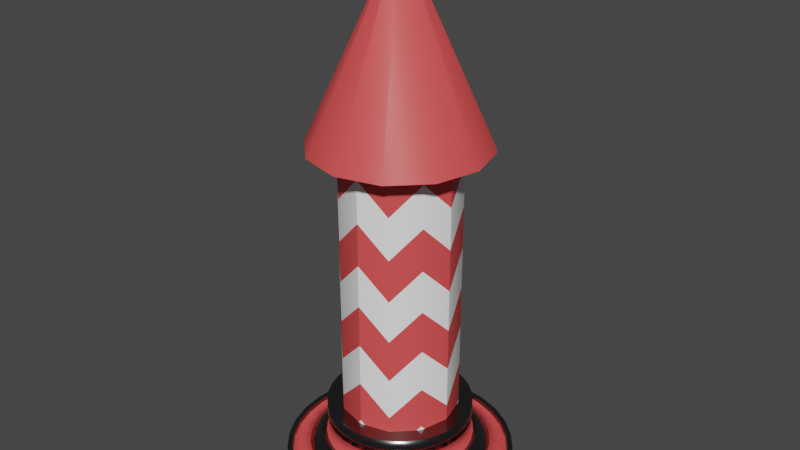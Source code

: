 # Source: Firework_Rocket.blend  (saved by Blender 3.6.11; exported with 4.5.12 LTS)
import bpy
from mathutils import Matrix  # noqa: F401  (used for matrix-valued properties, if any)

bpy.ops.wm.read_factory_settings(use_empty=True)
scene = bpy.context.scene
scene.name = 'Scene'

# ---- collections
col_collection = bpy.data.collections.new('Collection'); scene.collection.children.link(col_collection)

# ---- materials (node trees are filled in below, after node groups)
mat_base_color = bpy.data.materials.new('Base Color')
mat_base_color.use_transparent_shadow = False
mat_accent_color = bpy.data.materials.new('Accent Color')
mat_accent_color.use_transparent_shadow = False
mat_metal_base = bpy.data.materials.new('Metal Base')
mat_metal_base.use_transparent_shadow = False

# ---- node groups
ng_auto_smooth = bpy.data.node_groups.new('Auto Smooth', 'GeometryNodeTree')
_s = ng_auto_smooth.interface.new_socket(name='Geometry', in_out='OUTPUT', socket_type='NodeSocketGeometry')
_s = ng_auto_smooth.interface.new_socket(name='Geometry', in_out='INPUT', socket_type='NodeSocketGeometry')
_s = ng_auto_smooth.interface.new_socket(name='Angle', in_out='INPUT', socket_type='NodeSocketFloat')
_s.subtype = 'ANGLE'
_s.min_value = 0.0
_s.max_value = 3.142
ng_auto_smooth.is_modifier = True
_N = ng_auto_smooth.nodes; _L = ng_auto_smooth.links
n0 = _N.new('NodeGroupOutput'); n0.name = 'Group Output'; n0.location = (480, -100)
n1 = _N.new('NodeGroupInput'); n1.name = 'Group Input'; n1.location = (-420, -300)
n2 = _N.new('NodeGroupInput'); n2.name = 'Group Input.001'; n2.location = (-60, -100)
n3 = _N.new('GeometryNodeSetShadeSmooth'); n3.name = 'Set Shade Smooth'; n3.location = (120, -100)
n3.domain = 'EDGE'
n4 = _N.new('GeometryNodeSetShadeSmooth'); n4.name = 'Set Shade Smooth.001'; n4.location = (300, -100)
n5 = _N.new('GeometryNodeInputMeshEdgeAngle'); n5.name = 'Edge Angle'; n5.location = (-420, -220)
n6 = _N.new('GeometryNodeInputEdgeSmooth'); n6.name = 'Is Edge Smooth'; n6.location = (-60, -160)
n7 = _N.new('GeometryNodeInputShadeSmooth'); n7.name = 'Is Face Smooth'; n7.location = (-240, -340)
n8 = _N.new('FunctionNodeBooleanMath'); n8.name = 'Boolean Math'; n8.location = (-60, -220)
n9 = _N.new('FunctionNodeCompare'); n9.name = 'Compare'; n9.location = (-240, -180)
n9.operation = 'LESS_EQUAL'
_L.new(n5.outputs[0], n9.inputs[0])
_L.new(n4.outputs[0], n0.inputs[0])
_L.new(n1.outputs[1], n9.inputs[1])
_L.new(n9.outputs[0], n8.inputs[0])
_L.new(n7.outputs[0], n8.inputs[1])
_L.new(n2.outputs[0], n3.inputs[0])
_L.new(n6.outputs[0], n3.inputs[1])
_L.new(n3.outputs[0], n4.inputs[0])
_L.new(n8.outputs[0], n3.inputs[2])
n0.is_active_output = True

# ---- material node trees
mat_base_color.use_nodes = True; mat_base_color.node_tree.nodes.clear()
_N = mat_base_color.node_tree.nodes; _L = mat_base_color.node_tree.links
n0 = _N.new('ShaderNodeBsdfPrincipled'); n0.name = 'Principled BSDF'; n0.location = (10, 300)
n0.distribution = 'GGX'
n0.subsurface_method = 'RANDOM_WALK_SKIN'
n0.inputs[0].default_value = (1.0, 1.0, 1.0, 1.0)
n0.inputs[3].default_value = 1.45
n0.inputs[27].default_value = (0.0, 0.0, 0.0, 1.0)
n0.inputs[28].default_value = 1.0
n1 = _N.new('ShaderNodeOutputMaterial'); n1.name = 'Material Output'; n1.location = (300, 300)
_L.new(n0.outputs[0], n1.inputs[0])
n1.is_active_output = True
mat_accent_color.use_nodes = True; mat_accent_color.node_tree.nodes.clear()
_N = mat_accent_color.node_tree.nodes; _L = mat_accent_color.node_tree.links
n0 = _N.new('ShaderNodeBsdfPrincipled'); n0.name = 'Principled BSDF'; n0.location = (10, 300)
n0.distribution = 'GGX'
n0.subsurface_method = 'RANDOM_WALK_SKIN'
n0.inputs[0].default_value = (0.8, 0.0788, 0.0788, 1.0)
n0.inputs[3].default_value = 1.45
n0.inputs[27].default_value = (0.0, 0.0, 0.0, 1.0)
n0.inputs[28].default_value = 1.0
n1 = _N.new('ShaderNodeOutputMaterial'); n1.name = 'Material Output'; n1.location = (300, 300)
_L.new(n0.outputs[0], n1.inputs[0])
n1.is_active_output = True
mat_metal_base.use_nodes = True; mat_metal_base.node_tree.nodes.clear()
_N = mat_metal_base.node_tree.nodes; _L = mat_metal_base.node_tree.links
n0 = _N.new('ShaderNodeBsdfPrincipled'); n0.name = 'Principled BSDF'; n0.location = (10, 300)
n0.distribution = 'GGX'
n0.subsurface_method = 'RANDOM_WALK_SKIN'
n0.inputs[0].default_value = (0.1734, 0.1734, 0.1734, 1.0)
n0.inputs[1].default_value = 1.0
n0.inputs[2].default_value = 0.215
n0.inputs[3].default_value = 1.45
n0.inputs[27].default_value = (0.0, 0.0, 0.0, 1.0)
n0.inputs[28].default_value = 1.0
n1 = _N.new('ShaderNodeOutputMaterial'); n1.name = 'Material Output'; n1.location = (300, 300)
_L.new(n0.outputs[0], n1.inputs[0])
n1.is_active_output = True

# ---- world
world_world = bpy.data.worlds.new('World'); scene.world = world_world
world_world.use_nodes = True; world_world.node_tree.nodes.clear()
_N = world_world.node_tree.nodes; _L = world_world.node_tree.links
n0 = _N.new('ShaderNodeOutputWorld'); n0.name = 'World Output'; n0.location = (300, 300)
n1 = _N.new('ShaderNodeBackground'); n1.name = 'Background'; n1.location = (10, 300)
n1.inputs[0].default_value = (0.05088, 0.05088, 0.05088, 1.0)
_L.new(n1.outputs[0], n0.inputs[0])
n0.is_active_output = True
world_world.color = (0.05088, 0.05088, 0.05088)
world_world.use_sun_shadow = False
world_world.sun_shadow_jitter_overblur = 0.0

# ---- meshes
me_cylinder_002 = bpy.data.meshes.new('Cylinder.002')
me_cylinder_002.from_pydata([(0.0, 0.3859, -0.9062), (0.0, 0.3859, 1.324), (0.1929, 0.3342, -0.9062), (0.1929, 0.3342, 1.324), (0.3342, 0.1929, -0.9062), (0.3342, 0.1929, 1.324), (0.3859, -3.05e-09, -0.9062), (0.3859, -3.05e-09, 1.324), (0.3342, -0.1929, -0.9062), (0.3342, -0.1929, 1.324), (0.1929, -0.3342, -0.9062), (0.1929, -0.3342, 1.324), (0.0, -0.3859, -0.9062), (0.0, -0.3859, 1.324), (-0.1929, -0.3342, -0.9062), (-0.1929, -0.3342, 1.324), (-0.3342, -0.1929, -0.9062), (-0.3342, -0.1929, 1.324), (-0.3859, -3.05e-09, -0.9062), (-0.3859, -3.05e-09, 1.324), (-0.3342, 0.1929, -0.9062), (-0.3342, 0.1929, 1.324), (-0.1929, 0.3342, -0.9062), (-0.1929, 0.3342, 1.324), (0.0, 0.3859, -0.4274), (0.0, 0.3859, -0.1486), (0.0, 0.3859, 0.1303), (0.0, 0.3859, 0.4091), (0.0, 0.3859, 0.6879), (0.0, 0.3859, 0.9667), (0.0, 0.3859, 1.245), (0.1929, 0.3342, 1.045), (0.1929, 0.3342, 0.7667), (0.1929, 0.3342, 0.4879), (0.1929, 0.3342, 0.2091), (0.1929, 0.3342, -0.06975), (0.1929, 0.3342, -0.3486), (0.1929, 0.3342, -0.6274), (0.3342, 0.1929, 1.245), (0.3342, 0.1929, 0.9667), (0.3342, 0.1929, 0.6879), (0.3342, 0.1929, 0.4091), (0.3342, 0.1929, 0.1303), (0.3342, 0.1929, -0.1486), (0.3342, 0.1929, -0.4274), (0.3859, -3.05e-09, 1.045), (0.3859, -3.05e-09, 0.7667), (0.3859, -3.05e-09, 0.4879), (0.3859, -3.05e-09, 0.2091), (0.3859, -3.05e-09, -0.06975), (0.3859, -3.05e-09, -0.3486), (0.3859, -3.05e-09, -0.6274), (0.3342, -0.1929, 1.245), (0.3342, -0.1929, 0.9667), (0.3342, -0.1929, 0.6879), (0.3342, -0.1929, 0.4091), (0.3342, -0.1929, 0.1303), (0.3342, -0.1929, -0.1486), (0.3342, -0.1929, -0.4274), (0.1929, -0.3342, 1.045), (0.1929, -0.3342, 0.7667), (0.1929, -0.3342, 0.4879), (0.1929, -0.3342, 0.2091), (0.1929, -0.3342, -0.06975), (0.1929, -0.3342, -0.3486), (0.1929, -0.3342, -0.6274), (0.0, -0.3859, 1.245), (0.0, -0.3859, 0.9667), (0.0, -0.3859, 0.6879), (0.0, -0.3859, 0.4091), (0.0, -0.3859, 0.1303), (0.0, -0.3859, -0.1486), (0.0, -0.3859, -0.4274), (-0.1929, -0.3342, 1.045), (-0.1929, -0.3342, 0.7667), (-0.1929, -0.3342, 0.4879), (-0.1929, -0.3342, 0.2091), (-0.1929, -0.3342, -0.06975), (-0.1929, -0.3342, -0.3486), (-0.1929, -0.3342, -0.6274), (-0.3342, -0.1929, 1.245), (-0.3342, -0.1929, 0.9667), (-0.3342, -0.1929, 0.6879), (-0.3342, -0.1929, 0.4091), (-0.3342, -0.1929, 0.1303), (-0.3342, -0.1929, -0.1486), (-0.3342, -0.1929, -0.4274), (-0.3859, -3.05e-09, 1.045), (-0.3859, -3.05e-09, 0.7667), (-0.3859, -3.05e-09, 0.4879), (-0.3859, -3.05e-09, 0.2091), (-0.3859, -3.05e-09, -0.06975), (-0.3859, -3.05e-09, -0.3486), (-0.3859, -3.05e-09, -0.6274), (-0.3342, 0.1929, 1.245), (-0.3342, 0.1929, 0.9667), (-0.3342, 0.1929, 0.6879), (-0.3342, 0.1929, 0.4091), (-0.3342, 0.1929, 0.1303), (-0.3342, 0.1929, -0.1486), (-0.3342, 0.1929, -0.4274), (-0.1929, 0.3342, 1.045), (-0.1929, 0.3342, 0.7667), (-0.1929, 0.3342, 0.4879), (-0.1929, 0.3342, 0.2091), (-0.1929, 0.3342, -0.06975), (-0.1929, 0.3342, -0.3486), (-0.1929, 0.3342, -0.6274), (1.209e-09, 0.5738, 1.333), (0.2869, 0.4969, 1.333), (0.4969, 0.2869, 1.333), (0.5738, -3.494e-09, 1.333), (0.4969, -0.2869, 1.333), (0.2869, -0.4969, 1.333), (1.209e-09, -0.5738, 1.333), (-0.2869, -0.4969, 1.333), (-0.4969, -0.2869, 1.333), (-0.5738, -3.494e-09, 1.333), (-0.4969, 0.2869, 1.333), (-0.2869, 0.4969, 1.333), (2.732e-08, 0.0, 2.587), (2.98e-08, 0.0, 2.587), (2.98e-08, 0.0, 2.587), (0.0, 2.484e-09, 2.587), (2.98e-08, 0.0, 2.587), (2.98e-08, 0.0, 2.587), (2.732e-08, 0.0, 2.587), (2.98e-08, 0.0, 2.587), (2.98e-08, 0.0, 2.587), (0.0, 2.484e-09, 2.587), (2.98e-08, 0.0, 2.587), (2.98e-08, 0.0, 2.587)], [], [(30, 1, 3, 31), (31, 3, 5, 38), (38, 5, 7, 45), (45, 7, 9, 52), (52, 9, 11, 59), (59, 11, 13, 66), (66, 13, 15, 73), (73, 15, 17, 80), (80, 17, 19, 87), (87, 19, 21, 94), (9, 7, 111, 112), (94, 21, 23, 101), (101, 23, 1, 30), (0, 2, 4, 6, 8, 10, 12, 14, 16, 18, 20, 22), (22, 107, 24, 0), (107, 106, 25, 24), (106, 105, 26, 25), (105, 104, 27, 26), (104, 103, 28, 27), (103, 102, 29, 28), (102, 101, 30, 29), (20, 100, 107, 22), (100, 99, 106, 107), (99, 98, 105, 106), (98, 97, 104, 105), (97, 96, 103, 104), (96, 95, 102, 103), (95, 94, 101, 102), (18, 93, 100, 20), (93, 92, 99, 100), (92, 91, 98, 99), (91, 90, 97, 98), (90, 89, 96, 97), (89, 88, 95, 96), (88, 87, 94, 95), (16, 86, 93, 18), (86, 85, 92, 93), (85, 84, 91, 92), (84, 83, 90, 91), (83, 82, 89, 90), (82, 81, 88, 89), (81, 80, 87, 88), (14, 79, 86, 16), (79, 78, 85, 86), (78, 77, 84, 85), (77, 76, 83, 84), (76, 75, 82, 83), (75, 74, 81, 82), (74, 73, 80, 81), (12, 72, 79, 14), (72, 71, 78, 79), (71, 70, 77, 78), (70, 69, 76, 77), (69, 68, 75, 76), (68, 67, 74, 75), (67, 66, 73, 74), (10, 65, 72, 12), (65, 64, 71, 72), (64, 63, 70, 71), (63, 62, 69, 70), (62, 61, 68, 69), (61, 60, 67, 68), (60, 59, 66, 67), (8, 58, 65, 10), (58, 57, 64, 65), (57, 56, 63, 64), (56, 55, 62, 63), (55, 54, 61, 62), (54, 53, 60, 61), (53, 52, 59, 60), (6, 51, 58, 8), (51, 50, 57, 58), (50, 49, 56, 57), (49, 48, 55, 56), (48, 47, 54, 55), (47, 46, 53, 54), (46, 45, 52, 53), (4, 44, 51, 6), (44, 43, 50, 51), (43, 42, 49, 50), (42, 41, 48, 49), (41, 40, 47, 48), (40, 39, 46, 47), (39, 38, 45, 46), (2, 37, 44, 4), (37, 36, 43, 44), (36, 35, 42, 43), (35, 34, 41, 42), (34, 33, 40, 41), (33, 32, 39, 40), (32, 31, 38, 39), (0, 24, 37, 2), (24, 25, 36, 37), (25, 26, 35, 36), (26, 27, 34, 35), (27, 28, 33, 34), (28, 29, 32, 33), (29, 30, 31, 32), (108, 119, 131, 120), (1, 23, 119, 108), (3, 1, 108, 109), (7, 5, 110, 111), (23, 21, 118, 119), (5, 3, 109, 110), (21, 19, 117, 118), (19, 17, 116, 117), (17, 15, 115, 116), (15, 13, 114, 115), (13, 11, 113, 114), (11, 9, 112, 113), (121, 120, 131, 130, 129, 128, 127, 126, 125, 124, 123, 122), (110, 109, 121, 122), (117, 116, 128, 129), (114, 113, 125, 126), (111, 110, 122, 123), (118, 117, 129, 130), (115, 114, 126, 127), (112, 111, 123, 124), (119, 118, 130, 131), (109, 108, 120, 121), (116, 115, 127, 128), (113, 112, 124, 125)])
me_cylinder_002.polygons.foreach_set('use_smooth', [True] * 122)
me_cylinder_002.polygons.foreach_set('material_index', [1, 1, 1, 1, 1, 1, 1, 1, 1, 1, 1, 1, 1, 1, 0, 1, 0, 1, 0, 1, 0, 0, 1, 0, 1, 0, 1, 0, 0, 1, 0, 1, 0, 1, 0, 0, 1, 0, 1, 0, 1, 0, 0, 1, 0, 1, 0, 1, 0, 0, 1, 0, 1, 0, 1, 0, 0, 1, 0, 1, 0, 1, 0, 0, 1, 0, 1, 0, 1, 0, 0, 1, 0, 1, 0, 1, 0, 0, 1, 0, 1, 0, 1, 0, 0, 1, 0, 1, 0, 1, 0, 0, 1, 0, 1, 0, 1, 0, 1, 1, 1, 1, 1, 1, 1, 1, 1, 1, 1, 1, 1, 1, 1, 1, 1, 1, 1, 1, 1, 1, 1, 1])
_uv = me_cylinder_002.uv_layers.new(name='UVMap')
_uv.uv.foreach_set('vector', [1.0, 0.9375, 1.0, 1.0, 0.9167, 1.0, 0.9167, 0.9375, 0.9167, 0.9375, 0.9167, 1.0, 0.8333, 1.0, 0.8333, 0.9375, 0.8333, 0.9375, 0.8333, 1.0, 0.75, 1.0, 0.75, 0.9375, 0.75, 0.9375, 0.75, 1.0, 0.6667, 1.0, 0.6667, 0.9375, 0.6667, 0.9375, 0.6667, 1.0, 0.5833, 1.0, 0.5833, 0.9375, 0.5833, 0.9375, 0.5833, 1.0, 0.5, 1.0, 0.5, 0.9375, 0.5, 0.9375, 0.5, 1.0, 0.4167, 1.0, 0.4167, 0.9375, 0.4167, 0.9375, 0.4167, 1.0, 0.3333, 1.0, 0.3333, 0.9375, 0.3333, 0.9375, 0.3333, 1.0, 0.25, 1.0, 0.25, 0.9375, 0.25, 0.9375, 0.25, 1.0, 0.1667, 1.0, 0.1667, 0.9375, 0.6667, 1.0, 0.75, 1.0, 0.75, 1.0, 0.6667, 1.0, 0.1667, 0.9375, 0.1667, 1.0, 0.08333, 1.0, 0.08333, 0.9375, 0.08333, 0.9375, 0.08333, 1.0, 7.451e-08, 1.0, 7.451e-08, 0.9375, 0.75, 0.49, 0.87, 0.4578, 0.9578, 0.37, 0.99, 0.25, 0.9578, 0.13, 0.87, 0.04215, 0.75, 0.01, 0.63, 0.04215, 0.5422, 0.13, 0.51, 0.25, 0.5422, 0.37, 0.63, 0.4578, 0.08333, 0.5, 0.08333, 0.5625, 7.451e-08, 0.5625, 7.451e-08, 0.5, 0.08333, 0.5625, 0.08333, 0.625, 7.451e-08, 0.625, 7.451e-08, 0.5625, 0.08333, 0.625, 0.08333, 0.6875, 7.451e-08, 0.6875, 7.451e-08, 0.625, 0.08333, 0.6875, 0.08333, 0.75, 7.451e-08, 0.75, 7.451e-08, 0.6875, 0.08333, 0.75, 0.08333, 0.8125, 7.451e-08, 0.8125, 7.451e-08, 0.75, 0.08333, 0.8125, 0.08333, 0.875, 7.451e-08, 0.875, 7.451e-08, 0.8125, 0.08333, 0.875, 0.08333, 0.9375, 7.451e-08, 0.9375, 7.451e-08, 0.875, 0.1667, 0.5, 0.1667, 0.5625, 0.08333, 0.5625, 0.08333, 0.5, 0.1667, 0.5625, 0.1667, 0.625, 0.08333, 0.625, 0.08333, 0.5625, 0.1667, 0.625, 0.1667, 0.6875, 0.08333, 0.6875, 0.08333, 0.625, 0.1667, 0.6875, 0.1667, 0.75, 0.08333, 0.75, 0.08333, 0.6875, 0.1667, 0.75, 0.1667, 0.8125, 0.08333, 0.8125, 0.08333, 0.75, 0.1667, 0.8125, 0.1667, 0.875, 0.08333, 0.875, 0.08333, 0.8125, 0.1667, 0.875, 0.1667, 0.9375, 0.08333, 0.9375, 0.08333, 0.875, 0.25, 0.5, 0.25, 0.5625, 0.1667, 0.5625, 0.1667, 0.5, 0.25, 0.5625, 0.25, 0.625, 0.1667, 0.625, 0.1667, 0.5625, 0.25, 0.625, 0.25, 0.6875, 0.1667, 0.6875, 0.1667, 0.625, 0.25, 0.6875, 0.25, 0.75, 0.1667, 0.75, 0.1667, 0.6875, 0.25, 0.75, 0.25, 0.8125, 0.1667, 0.8125, 0.1667, 0.75, 0.25, 0.8125, 0.25, 0.875, 0.1667, 0.875, 0.1667, 0.8125, 0.25, 0.875, 0.25, 0.9375, 0.1667, 0.9375, 0.1667, 0.875, 0.3333, 0.5, 0.3333, 0.5625, 0.25, 0.5625, 0.25, 0.5, 0.3333, 0.5625, 0.3333, 0.625, 0.25, 0.625, 0.25, 0.5625, 0.3333, 0.625, 0.3333, 0.6875, 0.25, 0.6875, 0.25, 0.625, 0.3333, 0.6875, 0.3333, 0.75, 0.25, 0.75, 0.25, 0.6875, 0.3333, 0.75, 0.3333, 0.8125, 0.25, 0.8125, 0.25, 0.75, 0.3333, 0.8125, 0.3333, 0.875, 0.25, 0.875, 0.25, 0.8125, 0.3333, 0.875, 0.3333, 0.9375, 0.25, 0.9375, 0.25, 0.875, 0.4167, 0.5, 0.4167, 0.5625, 0.3333, 0.5625, 0.3333, 0.5, 0.4167, 0.5625, 0.4167, 0.625, 0.3333, 0.625, 0.3333, 0.5625, 0.4167, 0.625, 0.4167, 0.6875, 0.3333, 0.6875, 0.3333, 0.625, 0.4167, 0.6875, 0.4167, 0.75, 0.3333, 0.75, 0.3333, 0.6875, 0.4167, 0.75, 0.4167, 0.8125, 0.3333, 0.8125, 0.3333, 0.75, 0.4167, 0.8125, 0.4167, 0.875, 0.3333, 0.875, 0.3333, 0.8125, 0.4167, 0.875, 0.4167, 0.9375, 0.3333, 0.9375, 0.3333, 0.875, 0.5, 0.5, 0.5, 0.5625, 0.4167, 0.5625, 0.4167, 0.5, 0.5, 0.5625, 0.5, 0.625, 0.4167, 0.625, 0.4167, 0.5625, 0.5, 0.625, 0.5, 0.6875, 0.4167, 0.6875, 0.4167, 0.625, 0.5, 0.6875, 0.5, 0.75, 0.4167, 0.75, 0.4167, 0.6875, 0.5, 0.75, 0.5, 0.8125, 0.4167, 0.8125, 0.4167, 0.75, 0.5, 0.8125, 0.5, 0.875, 0.4167, 0.875, 0.4167, 0.8125, 0.5, 0.875, 0.5, 0.9375, 0.4167, 0.9375, 0.4167, 0.875, 0.5833, 0.5, 0.5833, 0.5625, 0.5, 0.5625, 0.5, 0.5, 0.5833, 0.5625, 0.5833, 0.625, 0.5, 0.625, 0.5, 0.5625, 0.5833, 0.625, 0.5833, 0.6875, 0.5, 0.6875, 0.5, 0.625, 0.5833, 0.6875, 0.5833, 0.75, 0.5, 0.75, 0.5, 0.6875, 0.5833, 0.75, 0.5833, 0.8125, 0.5, 0.8125, 0.5, 0.75, 0.5833, 0.8125, 0.5833, 0.875, 0.5, 0.875, 0.5, 0.8125, 0.5833, 0.875, 0.5833, 0.9375, 0.5, 0.9375, 0.5, 0.875, 0.6667, 0.5, 0.6667, 0.5625, 0.5833, 0.5625, 0.5833, 0.5, 0.6667, 0.5625, 0.6667, 0.625, 0.5833, 0.625, 0.5833, 0.5625, 0.6667, 0.625, 0.6667, 0.6875, 0.5833, 0.6875, 0.5833, 0.625, 0.6667, 0.6875, 0.6667, 0.75, 0.5833, 0.75, 0.5833, 0.6875, 0.6667, 0.75, 0.6667, 0.8125, 0.5833, 0.8125, 0.5833, 0.75, 0.6667, 0.8125, 0.6667, 0.875, 0.5833, 0.875, 0.5833, 0.8125, 0.6667, 0.875, 0.6667, 0.9375, 0.5833, 0.9375, 0.5833, 0.875, 0.75, 0.5, 0.75, 0.5625, 0.6667, 0.5625, 0.6667, 0.5, 0.75, 0.5625, 0.75, 0.625, 0.6667, 0.625, 0.6667, 0.5625, 0.75, 0.625, 0.75, 0.6875, 0.6667, 0.6875, 0.6667, 0.625, 0.75, 0.6875, 0.75, 0.75, 0.6667, 0.75, 0.6667, 0.6875, 0.75, 0.75, 0.75, 0.8125, 0.6667, 0.8125, 0.6667, 0.75, 0.75, 0.8125, 0.75, 0.875, 0.6667, 0.875, 0.6667, 0.8125, 0.75, 0.875, 0.75, 0.9375, 0.6667, 0.9375, 0.6667, 0.875, 0.8333, 0.5, 0.8333, 0.5625, 0.75, 0.5625, 0.75, 0.5, 0.8333, 0.5625, 0.8333, 0.625, 0.75, 0.625, 0.75, 0.5625, 0.8333, 0.625, 0.8333, 0.6875, 0.75, 0.6875, 0.75, 0.625, 0.8333, 0.6875, 0.8333, 0.75, 0.75, 0.75, 0.75, 0.6875, 0.8333, 0.75, 0.8333, 0.8125, 0.75, 0.8125, 0.75, 0.75, 0.8333, 0.8125, 0.8333, 0.875, 0.75, 0.875, 0.75, 0.8125, 0.8333, 0.875, 0.8333, 0.9375, 0.75, 0.9375, 0.75, 0.875, 0.9167, 0.5, 0.9167, 0.5625, 0.8333, 0.5625, 0.8333, 0.5, 0.9167, 0.5625, 0.9167, 0.625, 0.8333, 0.625, 0.8333, 0.5625, 0.9167, 0.625, 0.9167, 0.6875, 0.8333, 0.6875, 0.8333, 0.625, 0.9167, 0.6875, 0.9167, 0.75, 0.8333, 0.75, 0.8333, 0.6875, 0.9167, 0.75, 0.9167, 0.8125, 0.8333, 0.8125, 0.8333, 0.75, 0.9167, 0.8125, 0.9167, 0.875, 0.8333, 0.875, 0.8333, 0.8125, 0.9167, 0.875, 0.9167, 0.9375, 0.8333, 0.9375, 0.8333, 0.875, 1.0, 0.5, 1.0, 0.5625, 0.9167, 0.5625, 0.9167, 0.5, 1.0, 0.5625, 1.0, 0.625, 0.9167, 0.625, 0.9167, 0.5625, 1.0, 0.625, 1.0, 0.6875, 0.9167, 0.6875, 0.9167, 0.625, 1.0, 0.6875, 1.0, 0.75, 0.9167, 0.75, 0.9167, 0.6875, 1.0, 0.75, 1.0, 0.8125, 0.9167, 0.8125, 0.9167, 0.75, 1.0, 0.8125, 1.0, 0.875, 0.9167, 0.875, 0.9167, 0.8125, 1.0, 0.875, 1.0, 0.9375, 0.9167, 0.9375, 0.9167, 0.875, 7.451e-08, 1.0, 0.08333, 1.0, 0.08333, 1.0, 7.451e-08, 1.0, 7.451e-08, 1.0, 0.08333, 1.0, 0.08333, 1.0, 7.451e-08, 1.0, 0.9167, 1.0, 1.0, 1.0, 1.0, 1.0, 0.9167, 1.0, 0.75, 1.0, 0.8333, 1.0, 0.8333, 1.0, 0.75, 1.0, 0.08333, 1.0, 0.1667, 1.0, 0.1667, 1.0, 0.08333, 1.0, 0.8333, 1.0, 0.9167, 1.0, 0.9167, 1.0, 0.8333, 1.0, 0.1667, 1.0, 0.25, 1.0, 0.25, 1.0, 0.1667, 1.0, 0.25, 1.0, 0.3333, 1.0, 0.3333, 1.0, 0.25, 1.0, 0.3333, 1.0, 0.4167, 1.0, 0.4167, 1.0, 0.3333, 1.0, 0.4167, 1.0, 0.5, 1.0, 0.5, 1.0, 0.4167, 1.0, 0.5, 1.0, 0.5833, 1.0, 0.5833, 1.0, 0.5, 1.0, 0.5833, 1.0, 0.6667, 1.0, 0.6667, 1.0, 0.5833, 1.0, 0.37, 0.4578, 0.25, 0.49, 0.13, 0.4578, 0.04215, 0.37, 0.01, 0.25, 0.04215, 0.13, 0.13, 0.04215, 0.25, 0.01, 0.37, 0.04215, 0.4578, 0.13, 0.49, 0.25, 0.4578, 0.37, 0.8333, 1.0, 0.9167, 1.0, 0.9167, 1.0, 0.8333, 1.0, 0.25, 1.0, 0.3333, 1.0, 0.3333, 1.0, 0.25, 1.0, 0.5, 1.0, 0.5833, 1.0, 0.5833, 1.0, 0.5, 1.0, 0.75, 1.0, 0.8333, 1.0, 0.8333, 1.0, 0.75, 1.0, 0.1667, 1.0, 0.25, 1.0, 0.25, 1.0, 0.1667, 1.0, 0.4167, 1.0, 0.5, 1.0, 0.5, 1.0, 0.4167, 1.0, 0.6667, 1.0, 0.75, 1.0, 0.75, 1.0, 0.6667, 1.0, 0.08333, 1.0, 0.1667, 1.0, 0.1667, 1.0, 0.08333, 1.0, 0.9167, 1.0, 1.0, 1.0, 1.0, 1.0, 0.9167, 1.0, 0.3333, 1.0, 0.4167, 1.0, 0.4167, 1.0, 0.3333, 1.0, 0.5833, 1.0, 0.6667, 1.0, 0.6667, 1.0, 0.5833, 1.0])
me_cylinder_002.materials.append(mat_base_color)
me_cylinder_002.materials.append(mat_accent_color)
me_cylinder_002.update()
me_cylinder_003 = bpy.data.meshes.new('Cylinder.003')
me_cylinder_003.from_pydata([(6.332e-09, 0.477, -0.9699), (0.09306, 0.4678, -0.9699), (0.1825, 0.4407, -0.9699), (0.265, 0.3966, -0.9699), (0.3373, 0.3373, -0.9699), (0.3966, 0.265, -0.9699), (0.4407, 0.1825, -0.9699), (0.4678, 0.09306, -0.9699), (0.477, 9.741e-10, -0.9699), (0.4678, -0.09306, -0.9699), (0.4407, -0.1825, -0.9699), (0.3966, -0.265, -0.9699), (0.3373, -0.3373, -0.9699), (0.265, -0.3966, -0.9699), (0.1825, -0.4407, -0.9699), (0.09306, -0.4678, -0.9699), (6.332e-09, -0.477, -0.9699), (-0.09306, -0.4678, -0.9699), (-0.1825, -0.4407, -0.9699), (-0.265, -0.3966, -0.9699), (-0.3373, -0.3373, -0.9699), (-0.3966, -0.265, -0.9699), (-0.4407, -0.1825, -0.9699), (-0.4678, -0.09306, -0.9699), (-0.477, 9.741e-10, -0.9699), (-0.4678, 0.09306, -0.9699), (-0.4407, 0.1825, -0.9699), (-0.3966, 0.265, -0.9699), (-0.3373, 0.3373, -0.9699), (-0.265, 0.3966, -0.9699), (-0.1825, 0.4407, -0.9699), (-0.09306, 0.4678, -0.9699), (0.09306, 0.4678, -0.4554), (-3.09e-09, 0.477, -0.4554), (0.1825, 0.4407, -0.4554), (0.265, 0.3966, -0.4554), (0.3373, 0.3373, -0.4554), (0.3966, 0.265, -0.4554), (0.4407, 0.1825, -0.4554), (0.4678, 0.09306, -0.4554), (0.477, 9.741e-10, -0.4554), (0.4678, -0.09306, -0.4554), (0.4407, -0.1825, -0.4554), (0.3966, -0.265, -0.4554), (0.3373, -0.3373, -0.4554), (0.265, -0.3966, -0.4554), (0.1825, -0.4407, -0.4554), (0.09306, -0.4678, -0.4554), (-3.09e-09, -0.477, -0.4554), (-0.09306, -0.4678, -0.4554), (-0.1825, -0.4407, -0.4554), (-0.265, -0.3966, -0.4554), (-0.3373, -0.3373, -0.4554), (-0.3966, -0.265, -0.4554), (-0.4407, -0.1825, -0.4554), (-0.4678, -0.09306, -0.4554), (-0.477, 9.741e-10, -0.4554), (-0.4678, 0.09306, -0.4554), (-0.4407, 0.1825, -0.4554), (-0.3966, 0.265, -0.4554), (-0.3373, 0.3373, -0.4554), (-0.265, 0.3966, -0.4554), (-0.1825, 0.4407, -0.4554), (-0.09306, 0.4678, -0.4554), (6.332e-09, 0.7541, -0.9699), (0.1471, 0.7396, -0.9699), (0.1471, 0.7396, -0.8147), (6.332e-09, 0.7541, -0.8147), (0.2886, 0.6967, -0.9699), (0.2886, 0.6967, -0.8147), (0.419, 0.627, -0.9699), (0.419, 0.627, -0.8147), (0.5332, 0.5332, -0.9699), (0.5332, 0.5332, -0.8147), (0.627, 0.419, -0.9699), (0.627, 0.419, -0.8147), (0.6967, 0.2886, -0.9699), (0.6967, 0.2886, -0.8147), (0.7396, 0.1471, -0.9699), (0.7396, 0.1471, -0.8147), (0.7541, 9.741e-10, -0.9699), (0.7541, 9.741e-10, -0.8147), (0.7396, -0.1471, -0.9699), (0.7396, -0.1471, -0.8147), (0.6967, -0.2886, -0.9699), (0.6967, -0.2886, -0.8147), (0.627, -0.419, -0.9699), (0.627, -0.419, -0.8147), (0.5332, -0.5332, -0.9699), (0.5332, -0.5332, -0.8147), (0.419, -0.627, -0.9699), (0.419, -0.627, -0.8147), (0.2886, -0.6967, -0.9699), (0.2886, -0.6967, -0.8147), (0.1471, -0.7396, -0.9699), (0.1471, -0.7396, -0.8147), (6.332e-09, -0.7541, -0.9699), (6.332e-09, -0.7541, -0.8147), (-0.1471, -0.7396, -0.9699), (-0.1471, -0.7396, -0.8147), (-0.2886, -0.6967, -0.9699), (-0.2886, -0.6967, -0.8147), (-0.419, -0.627, -0.9699), (-0.419, -0.627, -0.8147), (-0.5332, -0.5332, -0.9699), (-0.5332, -0.5332, -0.8147), (-0.627, -0.419, -0.9699), (-0.627, -0.419, -0.8147), (-0.6967, -0.2886, -0.9699), (-0.6967, -0.2886, -0.8147), (-0.7396, -0.1471, -0.9699), (-0.7396, -0.1471, -0.8147), (-0.7541, 9.741e-10, -0.9699), (-0.7541, 9.741e-10, -0.8147), (-0.7396, 0.1471, -0.9699), (-0.7396, 0.1471, -0.8147), (-0.6967, 0.2886, -0.9699), (-0.6967, 0.2886, -0.8147), (-0.627, 0.419, -0.9699), (-0.627, 0.419, -0.8147), (-0.5332, 0.5332, -0.9699), (-0.5332, 0.5332, -0.8147), (-0.419, 0.627, -0.9699), (-0.419, 0.627, -0.8147), (-0.2886, 0.6967, -0.9699), (-0.2886, 0.6967, -0.8147), (-0.1471, 0.7396, -0.9699), (-0.1471, 0.7396, -0.8147), (6.332e-09, 0.7203, -0.8147), (-1.656e-11, 0.477, -0.5726), (5.588e-09, 0.5986, -0.7822), (3.26e-09, 0.5096, -0.6936), (0.09306, 0.4678, -0.5726), (0.1405, 0.7064, -0.8147), (0.09942, 0.4998, -0.6936), (0.1168, 0.5871, -0.7822), (0.1825, 0.4407, -0.5726), (0.2756, 0.6654, -0.8147), (0.195, 0.4708, -0.6936), (0.2291, 0.5531, -0.7822), (0.265, 0.3966, -0.5726), (0.4002, 0.5989, -0.8147), (0.2831, 0.4237, -0.6936), (0.3326, 0.4977, -0.7822), (0.3373, 0.3373, -0.5726), (0.5093, 0.5093, -0.8147), (0.3603, 0.3603, -0.6936), (0.4233, 0.4233, -0.7822), (0.3966, 0.265, -0.5726), (0.5989, 0.4002, -0.8147), (0.4237, 0.2831, -0.6936), (0.4977, 0.3326, -0.7822), (0.4407, 0.1825, -0.5726), (0.6654, 0.2756, -0.8147), (0.4708, 0.195, -0.6936), (0.5531, 0.2291, -0.7822), (0.4678, 0.09306, -0.5726), (0.7064, 0.1405, -0.8147), (0.4998, 0.09942, -0.6936), (0.5871, 0.1168, -0.7822), (0.477, 9.741e-10, -0.5726), (0.7203, 9.741e-10, -0.8147), (0.5096, 9.313e-10, -0.6936), (0.5986, 9.313e-10, -0.7822), (0.4678, -0.09306, -0.5726), (0.7064, -0.1405, -0.8147), (0.4998, -0.09942, -0.6936), (0.5871, -0.1168, -0.7822), (0.4407, -0.1825, -0.5726), (0.6654, -0.2756, -0.8147), (0.4708, -0.195, -0.6936), (0.5531, -0.2291, -0.7822), (0.3966, -0.265, -0.5726), (0.5989, -0.4002, -0.8147), (0.4237, -0.2831, -0.6936), (0.4977, -0.3326, -0.7822), (0.3373, -0.3373, -0.5726), (0.5093, -0.5093, -0.8147), (0.3603, -0.3603, -0.6936), (0.4233, -0.4233, -0.7822), (0.265, -0.3966, -0.5726), (0.4002, -0.5989, -0.8147), (0.2831, -0.4237, -0.6936), (0.3326, -0.4977, -0.7822), (0.1825, -0.4407, -0.5726), (0.2756, -0.6654, -0.8147), (0.195, -0.4708, -0.6936), (0.2291, -0.5531, -0.7822), (0.09306, -0.4678, -0.5726), (0.1405, -0.7064, -0.8147), (0.09942, -0.4998, -0.6936), (0.1168, -0.5871, -0.7822), (-1.656e-11, -0.477, -0.5726), (6.332e-09, -0.7203, -0.8147), (3.26e-09, -0.5096, -0.6936), (5.588e-09, -0.5986, -0.7822), (-0.09306, -0.4678, -0.5726), (-0.1405, -0.7064, -0.8147), (-0.09942, -0.4998, -0.6936), (-0.1168, -0.5871, -0.7822), (-0.1825, -0.4407, -0.5726), (-0.2756, -0.6654, -0.8147), (-0.195, -0.4708, -0.6936), (-0.2291, -0.5531, -0.7822), (-0.265, -0.3966, -0.5726), (-0.4002, -0.5989, -0.8147), (-0.2831, -0.4237, -0.6936), (-0.3326, -0.4977, -0.7822), (-0.3373, -0.3373, -0.5726), (-0.5093, -0.5093, -0.8147), (-0.3603, -0.3603, -0.6936), (-0.4233, -0.4233, -0.7822), (-0.3966, -0.265, -0.5726), (-0.5989, -0.4002, -0.8147), (-0.4237, -0.2831, -0.6936), (-0.4977, -0.3326, -0.7822), (-0.4407, -0.1825, -0.5726), (-0.6654, -0.2756, -0.8147), (-0.4708, -0.195, -0.6936), (-0.5531, -0.2291, -0.7822), (-0.4678, -0.09306, -0.5726), (-0.7064, -0.1405, -0.8147), (-0.4998, -0.09942, -0.6936), (-0.5871, -0.1168, -0.7822), (-0.477, 9.741e-10, -0.5726), (-0.7203, 9.741e-10, -0.8147), (-0.5096, 9.313e-10, -0.6936), (-0.5986, 9.313e-10, -0.7822), (-0.4678, 0.09306, -0.5726), (-0.7064, 0.1405, -0.8147), (-0.4998, 0.09942, -0.6936), (-0.5871, 0.1168, -0.7822), (-0.4407, 0.1825, -0.5726), (-0.6654, 0.2756, -0.8147), (-0.4708, 0.195, -0.6936), (-0.5531, 0.2291, -0.7822), (-0.3966, 0.265, -0.5726), (-0.5989, 0.4002, -0.8147), (-0.4237, 0.2831, -0.6936), (-0.4977, 0.3326, -0.7822), (-0.3373, 0.3373, -0.5726), (-0.5093, 0.5093, -0.8147), (-0.3603, 0.3603, -0.6936), (-0.4233, 0.4233, -0.7822), (-0.265, 0.3966, -0.5726), (-0.4002, 0.5989, -0.8147), (-0.2831, 0.4237, -0.6936), (-0.3326, 0.4977, -0.7822), (-0.1825, 0.4407, -0.5726), (-0.2756, 0.6654, -0.8147), (-0.195, 0.4708, -0.6936), (-0.2291, 0.5531, -0.7822), (-0.09306, 0.4678, -0.5726), (-0.1405, 0.7064, -0.8147), (-0.09942, 0.4998, -0.6936), (-0.1168, 0.5871, -0.7822), (0.1156, 0.5812, -0.8049), (0.1393, 0.7005, -0.8374), (5.591e-09, 0.7142, -0.8374), (4.774e-09, 0.5926, -0.8049), (4.965e-09, 0.4869, -0.6997), (0.09499, 0.4776, -0.6997), (0.08864, 0.4456, -0.5787), (1.745e-09, 0.4543, -0.5787), (0.2268, 0.5475, -0.8049), (0.2733, 0.6598, -0.8374), (0.1863, 0.4499, -0.6997), (0.1739, 0.4198, -0.5787), (0.3292, 0.4927, -0.8049), (0.3968, 0.5938, -0.8374), (0.2705, 0.4049, -0.6997), (0.2524, 0.3778, -0.5787), (0.419, 0.419, -0.8049), (0.505, 0.505, -0.8374), (0.3443, 0.3443, -0.6997), (0.3213, 0.3213, -0.5787), (0.4927, 0.3292, -0.8049), (0.5938, 0.3968, -0.8374), (0.4049, 0.2705, -0.6997), (0.3778, 0.2524, -0.5787), (0.5475, 0.2268, -0.8049), (0.6598, 0.2733, -0.8374), (0.4499, 0.1863, -0.6997), (0.4198, 0.1739, -0.5787), (0.5812, 0.1156, -0.8049), (0.7005, 0.1393, -0.8374), (0.4776, 0.09499, -0.6997), (0.4456, 0.08864, -0.5787), (0.5926, 9.313e-10, -0.8049), (0.7142, 9.741e-10, -0.8374), (0.4869, 9.313e-10, -0.6997), (0.4543, 9.741e-10, -0.5787), (0.5812, -0.1156, -0.8049), (0.7005, -0.1393, -0.8374), (0.4776, -0.09499, -0.6997), (0.4456, -0.08864, -0.5787), (0.5475, -0.2268, -0.8049), (0.6598, -0.2733, -0.8374), (0.4499, -0.1863, -0.6997), (0.4198, -0.1739, -0.5787), (0.4927, -0.3292, -0.8049), (0.5938, -0.3968, -0.8374), (0.4049, -0.2705, -0.6997), (0.3778, -0.2524, -0.5787), (0.419, -0.419, -0.8049), (0.505, -0.505, -0.8374), (0.3443, -0.3443, -0.6997), (0.3213, -0.3213, -0.5787), (0.3292, -0.4927, -0.8049), (0.3968, -0.5938, -0.8374), (0.2705, -0.4049, -0.6997), (0.2524, -0.3778, -0.5787), (0.2268, -0.5475, -0.8049), (0.2733, -0.6598, -0.8374), (0.1863, -0.4499, -0.6997), (0.1739, -0.4198, -0.5787), (0.1156, -0.5812, -0.8049), (0.1393, -0.7005, -0.8374), (0.09499, -0.4776, -0.6997), (0.08864, -0.4456, -0.5787), (5.535e-09, -0.5926, -0.8049), (6.273e-09, -0.7142, -0.8374), (3.26e-09, -0.4869, -0.6997), (-1.656e-11, -0.4543, -0.5787), (-0.1156, -0.5812, -0.8049), (-0.1393, -0.7005, -0.8374), (-0.09499, -0.4776, -0.6997), (-0.08864, -0.4456, -0.5787), (-0.2268, -0.5475, -0.8049), (-0.2733, -0.6598, -0.8374), (-0.1863, -0.4499, -0.6997), (-0.1739, -0.4198, -0.5787), (-0.3292, -0.4927, -0.8049), (-0.3968, -0.5938, -0.8374), (-0.2705, -0.4049, -0.6997), (-0.2524, -0.3778, -0.5787), (-0.419, -0.419, -0.8049), (-0.505, -0.505, -0.8374), (-0.3443, -0.3443, -0.6997), (-0.3213, -0.3213, -0.5787), (-0.4927, -0.3292, -0.8049), (-0.5938, -0.3968, -0.8374), (-0.4049, -0.2705, -0.6997), (-0.3778, -0.2524, -0.5787), (-0.5475, -0.2268, -0.8049), (-0.6598, -0.2733, -0.8374), (-0.4499, -0.1863, -0.6997), (-0.4198, -0.1739, -0.5787), (-0.5812, -0.1156, -0.8049), (-0.7005, -0.1393, -0.8374), (-0.4776, -0.09499, -0.6997), (-0.4456, -0.08864, -0.5787), (-0.5926, 9.313e-10, -0.8049), (-0.7142, 9.741e-10, -0.8374), (-0.4869, 9.313e-10, -0.6997), (-0.4543, 9.741e-10, -0.5787), (-0.5812, 0.1156, -0.8049), (-0.7005, 0.1393, -0.8374), (-0.4776, 0.09499, -0.6997), (-0.4456, 0.08864, -0.5787), (-0.5475, 0.2268, -0.8049), (-0.6598, 0.2733, -0.8374), (-0.4499, 0.1863, -0.6997), (-0.4198, 0.1739, -0.5787), (-0.4927, 0.3292, -0.8049), (-0.5938, 0.3968, -0.8374), (-0.4049, 0.2705, -0.6997), (-0.3778, 0.2524, -0.5787), (-0.419, 0.419, -0.8049), (-0.505, 0.505, -0.8374), (-0.3443, 0.3443, -0.6997), (-0.3213, 0.3213, -0.5787), (-0.3292, 0.4927, -0.8049), (-0.3968, 0.5938, -0.8374), (-0.2705, 0.4049, -0.6997), (-0.2524, 0.3778, -0.5787), (-0.2268, 0.5475, -0.8049), (-0.2733, 0.6598, -0.8374), (-0.1863, 0.4499, -0.6997), (-0.1739, 0.4198, -0.5787), (-0.1156, 0.5812, -0.8049), (-0.1393, 0.7005, -0.8374), (-0.09499, 0.4776, -0.6997), (-0.08864, 0.4456, -0.5787)], [], [(144, 140, 35, 36), (13, 12, 88, 90), (248, 244, 61, 62), (4, 3, 70, 72), (212, 208, 52, 53), (30, 29, 122, 124), (176, 172, 43, 44), (21, 20, 104, 106), (141, 145, 73, 71), (12, 11, 86, 88), (244, 240, 60, 61), (3, 2, 68, 70), (208, 204, 51, 52), (29, 28, 120, 122), (173, 177, 89, 87), (20, 19, 102, 104), (140, 136, 34, 35), (11, 10, 84, 86), (240, 236, 59, 60), (2, 1, 65, 68), (205, 209, 105, 103), (28, 27, 118, 120), (172, 168, 42, 43), (19, 18, 100, 102), (10, 9, 82, 84), (236, 232, 58, 59), (253, 128, 67, 127), (204, 200, 50, 51), (27, 26, 116, 118), (1, 0, 64, 65), (233, 237, 119, 117), (168, 164, 41, 42), (18, 17, 98, 100), (0, 1, 2, 3, 4, 5, 6, 7, 8, 9, 10, 11, 12, 13, 14, 15, 16, 17, 18, 19, 20, 21, 22, 23, 24, 25, 26, 27, 28, 29, 30, 31), (32, 33, 63, 62, 61, 60, 59, 58, 57, 56, 55, 54, 53, 52, 51, 50, 49, 48, 47, 46, 45, 44, 43, 42, 41, 40, 39, 38, 37, 36, 35, 34), (145, 149, 75, 73), (181, 185, 93, 91), (217, 221, 111, 109), (161, 165, 83, 81), (197, 201, 101, 99), (237, 241, 121, 119), (149, 153, 77, 75), (185, 189, 95, 93), (221, 225, 113, 111), (128, 133, 66, 67), (136, 132, 32, 34), (165, 169, 85, 83), (201, 205, 103, 101), (241, 245, 123, 121), (153, 157, 79, 77), (189, 193, 97, 95), (225, 229, 115, 113), (133, 137, 69, 66), (169, 173, 87, 85), (209, 213, 107, 105), (245, 249, 125, 123), (157, 161, 81, 79), (193, 197, 99, 97), (229, 233, 117, 115), (137, 141, 71, 69), (177, 181, 91, 89), (213, 217, 109, 107), (249, 253, 127, 125), (164, 160, 40, 41), (200, 196, 49, 50), (64, 67, 66, 65), (65, 66, 69, 68), (68, 69, 71, 70), (70, 71, 73, 72), (72, 73, 75, 74), (74, 75, 77, 76), (76, 77, 79, 78), (78, 79, 81, 80), (80, 81, 83, 82), (82, 83, 85, 84), (84, 85, 87, 86), (86, 87, 89, 88), (88, 89, 91, 90), (90, 91, 93, 92), (92, 93, 95, 94), (94, 95, 97, 96), (96, 97, 99, 98), (98, 99, 101, 100), (100, 101, 103, 102), (102, 103, 105, 104), (104, 105, 107, 106), (106, 107, 109, 108), (108, 109, 111, 110), (110, 111, 113, 112), (112, 113, 115, 114), (114, 115, 117, 116), (116, 117, 119, 118), (118, 119, 121, 120), (120, 121, 123, 122), (122, 123, 125, 124), (124, 125, 127, 126), (126, 127, 67, 64), (22, 21, 106, 108), (180, 176, 44, 45), (31, 30, 124, 126), (216, 212, 53, 54), (5, 4, 72, 74), (252, 248, 62, 63), (14, 13, 90, 92), (148, 144, 36, 37), (23, 22, 108, 110), (184, 180, 45, 46), (0, 31, 126, 64), (220, 216, 54, 55), (6, 5, 74, 76), (129, 252, 63, 33), (15, 14, 92, 94), (152, 148, 37, 38), (24, 23, 110, 112), (188, 184, 46, 47), (224, 220, 55, 56), (7, 6, 76, 78), (16, 15, 94, 96), (156, 152, 38, 39), (25, 24, 112, 114), (192, 188, 47, 48), (228, 224, 56, 57), (8, 7, 78, 80), (17, 16, 96, 98), (160, 156, 39, 40), (26, 25, 114, 116), (196, 192, 48, 49), (232, 228, 57, 58), (9, 8, 80, 82), (169, 165, 293, 297), (135, 130, 131, 134), (255, 130, 259, 380), (128, 253, 381, 258), (139, 135, 134, 138), (195, 199, 324, 320), (138, 134, 261, 266), (143, 139, 138, 142), (226, 222, 350, 354), (160, 164, 295, 291), (147, 143, 142, 146), (248, 252, 383, 379), (197, 193, 321, 325), (151, 147, 146, 150), (135, 139, 264, 256), (223, 227, 352, 348), (155, 151, 150, 154), (166, 162, 290, 294), (254, 250, 378, 382), (159, 155, 154, 158), (188, 192, 323, 319), (137, 133, 257, 265), (163, 159, 158, 162), (225, 221, 349, 353), (163, 167, 292, 288), (167, 163, 162, 166), (251, 255, 380, 376), (194, 190, 318, 322), (171, 167, 166, 170), (129, 132, 262, 263), (216, 220, 351, 347), (175, 171, 170, 174), (165, 161, 289, 293), (253, 249, 377, 381), (179, 175, 174, 178), (191, 195, 320, 316), (222, 218, 346, 350), (183, 179, 178, 182), (156, 160, 291, 287), (244, 248, 379, 375), (187, 183, 182, 186), (193, 189, 317, 321), (134, 131, 260, 261), (191, 187, 186, 190), (219, 223, 348, 344), (162, 158, 286, 290), (195, 191, 190, 194), (250, 246, 374, 378), (184, 188, 319, 315), (199, 195, 194, 198), (221, 217, 345, 349), (130, 135, 256, 259), (203, 199, 198, 202), (159, 163, 288, 284), (247, 251, 376, 372), (207, 203, 202, 206), (190, 186, 314, 318), (212, 216, 347, 343), (211, 207, 206, 210), (161, 157, 285, 289), (249, 245, 373, 377), (215, 211, 210, 214), (133, 128, 258, 257), (187, 191, 316, 312), (219, 215, 214, 218), (218, 214, 342, 346), (152, 156, 287, 283), (223, 219, 218, 222), (240, 244, 375, 371), (189, 185, 313, 317), (227, 223, 222, 226), (215, 219, 344, 340), (158, 154, 282, 286), (231, 227, 226, 230), (246, 242, 370, 374), (180, 184, 315, 311), (235, 231, 230, 234), (217, 213, 341, 345), (155, 159, 284, 280), (239, 235, 234, 238), (243, 247, 372, 368), (186, 182, 310, 314), (243, 239, 238, 242), (208, 212, 343, 339), (157, 153, 281, 285), (247, 243, 242, 246), (245, 241, 369, 373), (183, 187, 312, 308), (251, 247, 246, 250), (214, 210, 338, 342), (148, 152, 283, 279), (255, 251, 250, 254), (236, 240, 371, 367), (185, 181, 309, 313), (130, 255, 254, 131), (211, 215, 340, 336), (132, 129, 33, 32), (257, 258, 259, 256), (261, 260, 263, 262), (265, 257, 256, 264), (266, 261, 262, 267), (269, 265, 264, 268), (270, 266, 267, 271), (273, 269, 268, 272), (274, 270, 271, 275), (277, 273, 272, 276), (278, 274, 275, 279), (281, 277, 276, 280), (282, 278, 279, 283), (285, 281, 280, 284), (286, 282, 283, 287), (289, 285, 284, 288), (290, 286, 287, 291), (293, 289, 288, 292), (294, 290, 291, 295), (297, 293, 292, 296), (298, 294, 295, 299), (301, 297, 296, 300), (302, 298, 299, 303), (305, 301, 300, 304), (306, 302, 303, 307), (309, 305, 304, 308), (310, 306, 307, 311), (313, 309, 308, 312), (314, 310, 311, 315), (317, 313, 312, 316), (318, 314, 315, 319), (321, 317, 316, 320), (322, 318, 319, 323), (325, 321, 320, 324), (326, 322, 323, 327), (329, 325, 324, 328), (330, 326, 327, 331), (333, 329, 328, 332), (334, 330, 331, 335), (337, 333, 332, 336), (338, 334, 335, 339), (341, 337, 336, 340), (342, 338, 339, 343), (345, 341, 340, 344), (346, 342, 343, 347), (349, 345, 344, 348), (350, 346, 347, 351), (353, 349, 348, 352), (354, 350, 351, 355), (357, 353, 352, 356), (358, 354, 355, 359), (361, 357, 356, 360), (362, 358, 359, 363), (365, 361, 360, 364), (366, 362, 363, 367), (369, 365, 364, 368), (370, 366, 367, 371), (373, 369, 368, 372), (374, 370, 371, 375), (377, 373, 372, 376), (378, 374, 375, 379), (381, 377, 376, 380), (382, 378, 379, 383), (258, 381, 380, 259), (260, 382, 383, 263), (220, 224, 355, 351), (132, 136, 267, 262), (198, 194, 322, 326), (131, 254, 382, 260), (167, 171, 296, 292), (252, 129, 263, 383), (229, 225, 353, 357), (141, 137, 265, 269), (192, 196, 327, 323), (170, 166, 294, 298), (227, 231, 356, 352), (139, 143, 268, 264), (201, 197, 325, 329), (164, 168, 299, 295), (230, 226, 354, 358), (142, 138, 266, 270), (199, 203, 328, 324), (173, 169, 297, 301), (224, 228, 359, 355), (136, 140, 271, 267), (202, 198, 326, 330), (171, 175, 300, 296), (233, 229, 357, 361), (145, 141, 269, 273), (196, 200, 331, 327), (174, 170, 298, 302), (231, 235, 360, 356), (143, 147, 272, 268), (205, 201, 329, 333), (168, 172, 303, 299), (234, 230, 358, 362), (146, 142, 270, 274), (203, 207, 332, 328), (177, 173, 301, 305), (228, 232, 363, 359), (140, 144, 275, 271), (206, 202, 330, 334), (175, 179, 304, 300), (237, 233, 361, 365), (149, 145, 273, 277), (200, 204, 335, 331), (178, 174, 302, 306), (235, 239, 364, 360), (147, 151, 276, 272), (209, 205, 333, 337), (172, 176, 307, 303), (238, 234, 362, 366), (150, 146, 274, 278), (207, 211, 336, 332), (181, 177, 305, 309), (232, 236, 367, 363), (144, 148, 279, 275), (210, 206, 334, 338), (179, 183, 308, 304), (241, 237, 365, 369), (153, 149, 277, 281), (204, 208, 339, 335), (182, 178, 306, 310), (239, 243, 368, 364), (151, 155, 280, 276), (213, 209, 337, 341), (176, 180, 311, 307), (242, 238, 366, 370), (154, 150, 278, 282)])
me_cylinder_003.polygons.foreach_set('use_smooth', [1, 0, 1, 0, 1, 0, 1, 0, 0, 0, 1, 0, 1, 0, 0, 0, 1, 0, 1, 0, 0, 0, 1, 0, 0, 1, 0, 1, 0, 0, 0, 1, 0, 0, 0, 0, 0, 0, 0, 0, 0, 0, 0, 0, 0, 1, 0, 0, 0, 0, 0, 0, 0, 0, 0, 0, 0, 0, 0, 0, 0, 0, 0, 1, 1, 1, 1, 1, 1, 1, 1, 1, 1, 1, 1, 1, 1, 1, 1, 1, 1, 1, 1, 1, 1, 1, 1, 1, 1, 1, 1, 1, 1, 1, 1, 1, 1, 0, 1, 0, 1, 0, 1, 0, 1, 0, 1, 0, 1, 0, 1, 0, 1, 0, 1, 1, 0, 0, 1, 0, 1, 1, 0, 0, 1, 0, 1, 1, 0, 0, 1, 0, 0, 1, 0, 0, 1, 0, 0, 1, 0, 0, 1, 0, 0, 1, 0, 0, 1, 0, 0, 1, 0, 0, 1, 0, 0, 1, 0, 0, 1, 0, 0, 1, 0, 0, 1, 0, 0, 1, 0, 0, 1, 0, 0, 1, 0, 0, 1, 0, 0, 1, 0, 0, 1, 0, 0, 1, 0, 0, 1, 0, 0, 1, 0, 0, 1, 0, 0, 1, 0, 0, 1, 0, 0, 1, 0, 0, 1, 0, 0, 1, 0, 0, 1, 0, 0, 1, 0, 0, 1, 0, 0, 1, 0, 1, 1, 1, 1, 1, 1, 1, 1, 1, 1, 1, 1, 1, 1, 1, 1, 1, 1, 1, 1, 1, 1, 1, 1, 1, 1, 1, 1, 1, 1, 1, 1, 1, 1, 1, 1, 1, 1, 1, 1, 1, 1, 1, 1, 1, 1, 1, 1, 1, 1, 1, 1, 1, 1, 1, 1, 1, 1, 1, 1, 1, 1, 1, 1, 1, 0, 0, 0, 0, 0, 0, 0, 0, 0, 0, 0, 0, 0, 0, 0, 0, 0, 0, 0, 0, 0, 0, 0, 0, 0, 0, 0, 0, 0, 0, 0, 0, 0, 0, 0, 0, 0, 0, 0, 0, 0, 0, 0, 0, 0, 0, 0, 0, 0, 0, 0, 0, 0, 0, 0, 0, 0, 0, 0, 0, 0, 0, 0, 0])
me_cylinder_003.polygons.foreach_set('material_index', [0, 0, 0, 0, 0, 0, 0, 0, 0, 0, 0, 0, 0, 0, 0, 0, 0, 0, 0, 0, 0, 0, 0, 0, 0, 0, 0, 0, 0, 0, 0, 0, 0, 0, 0, 0, 0, 0, 0, 0, 0, 0, 0, 0, 0, 0, 0, 0, 0, 0, 0, 0, 0, 0, 0, 0, 0, 0, 0, 0, 0, 0, 0, 0, 0, 0, 0, 0, 0, 0, 0, 0, 0, 0, 0, 0, 0, 0, 0, 0, 0, 0, 0, 0, 0, 0, 0, 0, 0, 0, 0, 0, 0, 0, 0, 0, 0, 0, 0, 0, 0, 0, 0, 0, 0, 0, 0, 0, 0, 0, 0, 0, 0, 0, 0, 0, 0, 0, 0, 0, 0, 0, 0, 0, 0, 0, 0, 0, 0, 0, 0, 0, 0, 0, 0, 0, 0, 0, 0, 0, 0, 0, 0, 0, 0, 0, 0, 0, 0, 0, 0, 0, 0, 0, 0, 0, 0, 0, 0, 0, 0, 0, 0, 0, 0, 0, 0, 0, 0, 0, 0, 0, 0, 0, 0, 0, 0, 0, 0, 0, 0, 0, 0, 0, 0, 0, 0, 0, 0, 0, 0, 0, 0, 0, 0, 0, 0, 0, 0, 0, 0, 0, 0, 0, 0, 0, 0, 0, 0, 0, 0, 0, 0, 0, 0, 0, 0, 0, 0, 0, 0, 0, 0, 0, 0, 0, 1, 1, 1, 1, 1, 1, 1, 1, 1, 1, 1, 1, 1, 1, 1, 1, 1, 1, 1, 1, 1, 1, 1, 1, 1, 1, 1, 1, 1, 1, 1, 1, 1, 1, 1, 1, 1, 1, 1, 1, 1, 1, 1, 1, 1, 1, 1, 1, 1, 1, 1, 1, 1, 1, 1, 1, 1, 1, 1, 1, 1, 1, 1, 1, 0, 0, 0, 0, 0, 0, 0, 0, 0, 0, 0, 0, 0, 0, 0, 0, 0, 0, 0, 0, 0, 0, 0, 0, 0, 0, 0, 0, 0, 0, 0, 0, 0, 0, 0, 0, 0, 0, 0, 0, 0, 0, 0, 0, 0, 0, 0, 0, 0, 0, 0, 0, 0, 0, 0, 0, 0, 0, 0, 0, 0, 0, 0, 0])
_uv = me_cylinder_003.uv_layers.new(name='UVMap')
_uv.uv.foreach_set('vector', [0.875, 1.0, 0.9062, 1.0, 0.9062, 1.0, 0.875, 1.0, 0.8833, 0.05045, 0.9197, 0.08029, 0.9197, 0.08029, 0.8833, 0.05045, 0.0625, 1.0, 0.09375, 1.0, 0.09375, 1.0, 0.0625, 1.0, 0.9197, 0.4197, 0.8833, 0.4496, 0.8833, 0.4496, 0.9197, 0.4197, 0.3438, 1.0, 0.375, 1.0, 0.375, 1.0, 0.3438, 1.0, 0.6582, 0.4717, 0.6167, 0.4496, 0.6167, 0.4496, 0.6582, 0.4717, 0.625, 1.0, 0.6562, 1.0, 0.6562, 1.0, 0.625, 1.0, 0.5504, 0.1167, 0.5803, 0.08029, 0.5803, 0.08029, 0.5504, 0.1167, 0.9062, 1.0, 0.875, 1.0, 0.875, 1.0, 0.9062, 1.0, 0.9197, 0.08029, 0.9496, 0.1167, 0.9496, 0.1167, 0.9197, 0.08029, 0.09375, 1.0, 0.125, 1.0, 0.125, 1.0, 0.09375, 1.0, 0.8833, 0.4496, 0.8418, 0.4717, 0.8418, 0.4717, 0.8833, 0.4496, 0.375, 1.0, 0.4062, 1.0, 0.4062, 1.0, 0.375, 1.0, 0.6167, 0.4496, 0.5803, 0.4197, 0.5803, 0.4197, 0.6167, 0.4496, 0.6562, 1.0, 0.625, 1.0, 0.625, 1.0, 0.6562, 1.0, 0.5803, 0.08029, 0.6167, 0.05045, 0.6167, 0.05045, 0.5803, 0.08029, 0.9062, 1.0, 0.9375, 1.0, 0.9375, 1.0, 0.9062, 1.0, 0.9496, 0.1167, 0.9717, 0.1582, 0.9717, 0.1582, 0.9496, 0.1167, 0.125, 1.0, 0.1562, 1.0, 0.1562, 1.0, 0.125, 1.0, 0.8418, 0.4717, 0.7968, 0.4854, 0.7968, 0.4854, 0.8418, 0.4717, 0.4063, 1.0, 0.375, 1.0, 0.375, 1.0, 0.4062, 1.0, 0.5803, 0.4197, 0.5504, 0.3833, 0.5504, 0.3833, 0.5803, 0.4197, 0.6562, 1.0, 0.6875, 1.0, 0.6875, 1.0, 0.6562, 1.0, 0.6167, 0.05045, 0.6582, 0.02827, 0.6582, 0.02827, 0.6167, 0.05045, 0.9717, 0.1582, 0.9854, 0.2032, 0.9854, 0.2032, 0.9717, 0.1582, 0.1562, 1.0, 0.1875, 1.0, 0.1875, 1.0, 0.1562, 1.0, 0.03125, 1.0, 0.0, 1.0, 0.0, 1.0, 0.03125, 1.0, 0.4062, 1.0, 0.4375, 1.0, 0.4375, 1.0, 0.4062, 1.0, 0.5504, 0.3833, 0.5283, 0.3418, 0.5283, 0.3418, 0.5504, 0.3833, 0.7968, 0.4854, 0.75, 0.49, 0.75, 0.49, 0.7968, 0.4854, 0.1875, 1.0, 0.1562, 1.0, 0.1562, 1.0, 0.1875, 1.0, 0.6875, 1.0, 0.7188, 1.0, 0.7188, 1.0, 0.6875, 1.0, 0.6582, 0.02827, 0.7032, 0.01461, 0.7032, 0.01461, 0.6582, 0.02827, 0.75, 0.49, 0.7968, 0.4854, 0.8418, 0.4717, 0.8833, 0.4496, 0.9197, 0.4197, 0.9496, 0.3833, 0.9717, 0.3418, 0.9854, 0.2968, 0.99, 0.25, 0.9854, 0.2032, 0.9717, 0.1582, 0.9496, 0.1167, 0.9197, 0.08029, 0.8833, 0.05045, 0.8418, 0.02827, 0.7968, 0.01461, 0.75, 0.01, 0.7032, 0.01461, 0.6582, 0.02827, 0.6167, 0.05045, 0.5803, 0.08029, 0.5504, 0.1167, 0.5283, 0.1582, 0.5146, 0.2032, 0.51, 0.25, 0.5146, 0.2968, 0.5283, 0.3418, 0.5504, 0.3833, 0.5803, 0.4197, 0.6167, 0.4496, 0.6582, 0.4717, 0.7032, 0.4854, 0.2968, 0.4854, 0.25, 0.49, 0.2032, 0.4854, 0.1582, 0.4717, 0.1167, 0.4496, 0.08029, 0.4197, 0.05045, 0.3833, 0.02827, 0.3418, 0.01461, 0.2968, 0.01, 0.25, 0.01461, 0.2032, 0.02827, 0.1582, 0.05045, 0.1167, 0.08029, 0.08029, 0.1167, 0.05045, 0.1582, 0.02827, 0.2032, 0.01461, 0.25, 0.01, 0.2968, 0.01461, 0.3418, 0.02827, 0.3833, 0.05045, 0.4197, 0.08029, 0.4496, 0.1167, 0.4717, 0.1582, 0.4854, 0.2032, 0.49, 0.25, 0.4854, 0.2968, 0.4717, 0.3418, 0.4496, 0.3833, 0.4197, 0.4197, 0.3833, 0.4496, 0.3418, 0.4717, 0.875, 1.0, 0.8438, 1.0, 0.8438, 1.0, 0.875, 1.0, 0.5938, 1.0, 0.5625, 1.0, 0.5625, 1.0, 0.5938, 1.0, 0.3125, 1.0, 0.2812, 1.0, 0.2812, 1.0, 0.3125, 1.0, 0.75, 1.0, 0.7188, 1.0, 0.7188, 1.0, 0.75, 1.0, 0.4688, 1.0, 0.4375, 1.0, 0.4375, 1.0, 0.4688, 1.0, 0.1563, 1.0, 0.125, 1.0, 0.125, 1.0, 0.1562, 1.0, 0.8438, 1.0, 0.8125, 1.0, 0.8125, 1.0, 0.8438, 1.0, 0.5625, 1.0, 0.5312, 1.0, 0.5312, 1.0, 0.5625, 1.0, 0.2812, 1.0, 0.25, 1.0, 0.25, 1.0, 0.2812, 1.0, 1.0, 1.0, 0.9688, 1.0, 0.9688, 1.0, 1.0, 1.0, 0.9375, 1.0, 0.9688, 1.0, 0.9688, 1.0, 0.9375, 1.0, 0.7188, 1.0, 0.6875, 1.0, 0.6875, 1.0, 0.7188, 1.0, 0.4375, 1.0, 0.4062, 1.0, 0.4062, 1.0, 0.4375, 1.0, 0.125, 1.0, 0.09375, 1.0, 0.09375, 1.0, 0.125, 1.0, 0.8125, 1.0, 0.7812, 1.0, 0.7812, 1.0, 0.8125, 1.0, 0.5312, 1.0, 0.5, 1.0, 0.5, 1.0, 0.5312, 1.0, 0.25, 1.0, 0.2188, 1.0, 0.2188, 1.0, 0.25, 1.0, 0.9688, 1.0, 0.9375, 1.0, 0.9375, 1.0, 0.9688, 1.0, 0.6875, 1.0, 0.6562, 1.0, 0.6562, 1.0, 0.6875, 1.0, 0.375, 1.0, 0.3438, 1.0, 0.3438, 1.0, 0.375, 1.0, 0.09375, 1.0, 0.0625, 1.0, 0.0625, 1.0, 0.09375, 1.0, 0.7812, 1.0, 0.75, 1.0, 0.75, 1.0, 0.7812, 1.0, 0.5, 1.0, 0.4688, 1.0, 0.4688, 1.0, 0.5, 1.0, 0.2188, 1.0, 0.1875, 1.0, 0.1875, 1.0, 0.2188, 1.0, 0.9375, 1.0, 0.9062, 1.0, 0.9062, 1.0, 0.9375, 1.0, 0.625, 1.0, 0.5938, 1.0, 0.5938, 1.0, 0.625, 1.0, 0.3438, 1.0, 0.3125, 1.0, 0.3125, 1.0, 0.3438, 1.0, 0.0625, 1.0, 0.03125, 1.0, 0.03125, 1.0, 0.0625, 1.0, 0.7188, 1.0, 0.75, 1.0, 0.75, 1.0, 0.7188, 1.0, 0.4375, 1.0, 0.4688, 1.0, 0.4688, 1.0, 0.4375, 1.0, 1.0, 0.5, 1.0, 1.0, 0.9688, 1.0, 0.9688, 0.5, 0.9688, 0.5, 0.9688, 1.0, 0.9375, 1.0, 0.9375, 0.5, 0.9375, 0.5, 0.9375, 1.0, 0.9062, 1.0, 0.9062, 0.5, 0.9062, 0.5, 0.9062, 1.0, 0.875, 1.0, 0.875, 0.5, 0.875, 0.5, 0.875, 1.0, 0.8438, 1.0, 0.8438, 0.5, 0.8438, 0.5, 0.8438, 1.0, 0.8125, 1.0, 0.8125, 0.5, 0.8125, 0.5, 0.8125, 1.0, 0.7812, 1.0, 0.7812, 0.5, 0.7812, 0.5, 0.7812, 1.0, 0.75, 1.0, 0.75, 0.5, 0.75, 0.5, 0.75, 1.0, 0.7188, 1.0, 0.7188, 0.5, 0.7188, 0.5, 0.7188, 1.0, 0.6875, 1.0, 0.6875, 0.5, 0.6875, 0.5, 0.6875, 1.0, 0.6562, 1.0, 0.6562, 0.5, 0.6562, 0.5, 0.6562, 1.0, 0.625, 1.0, 0.625, 0.5, 0.625, 0.5, 0.625, 1.0, 0.5938, 1.0, 0.5938, 0.5, 0.5938, 0.5, 0.5938, 1.0, 0.5625, 1.0, 0.5625, 0.5, 0.5625, 0.5, 0.5625, 1.0, 0.5312, 1.0, 0.5312, 0.5, 0.5312, 0.5, 0.5312, 1.0, 0.5, 1.0, 0.5, 0.5, 0.5, 0.5, 0.5, 1.0, 0.4688, 1.0, 0.4688, 0.5, 0.4688, 0.5, 0.4688, 1.0, 0.4375, 1.0, 0.4375, 0.5, 0.4375, 0.5, 0.4375, 1.0, 0.4062, 1.0, 0.4062, 0.5, 0.4062, 0.5, 0.4062, 1.0, 0.375, 1.0, 0.375, 0.5, 0.375, 0.5, 0.375, 1.0, 0.3438, 1.0, 0.3438, 0.5, 0.3438, 0.5, 0.3438, 1.0, 0.3125, 1.0, 0.3125, 0.5, 0.3125, 0.5, 0.3125, 1.0, 0.2812, 1.0, 0.2812, 0.5, 0.2812, 0.5, 0.2812, 1.0, 0.25, 1.0, 0.25, 0.5, 0.25, 0.5, 0.25, 1.0, 0.2188, 1.0, 0.2188, 0.5, 0.2188, 0.5, 0.2188, 1.0, 0.1875, 1.0, 0.1875, 0.5, 0.1875, 0.5, 0.1875, 1.0, 0.1562, 1.0, 0.1562, 0.5, 0.1562, 0.5, 0.1562, 1.0, 0.125, 1.0, 0.125, 0.5, 0.125, 0.5, 0.125, 1.0, 0.09375, 1.0, 0.09375, 0.5, 0.09375, 0.5, 0.09375, 1.0, 0.0625, 1.0, 0.0625, 0.5, 0.0625, 0.5, 0.0625, 1.0, 0.03125, 1.0, 0.03125, 0.5, 0.03125, 0.5, 0.03125, 1.0, 0.0, 1.0, 0.0, 0.5, 0.5283, 0.1582, 0.5504, 0.1167, 0.5504, 0.1167, 0.5283, 0.1582, 0.5938, 1.0, 0.625, 1.0, 0.625, 1.0, 0.5938, 1.0, 0.7032, 0.4854, 0.6582, 0.4717, 0.6582, 0.4717, 0.7032, 0.4854, 0.3125, 1.0, 0.3438, 1.0, 0.3438, 1.0, 0.3125, 1.0, 0.9496, 0.3833, 0.9197, 0.4197, 0.9197, 0.4197, 0.9496, 0.3833, 0.03125, 1.0, 0.0625, 1.0, 0.0625, 1.0, 0.03125, 1.0, 0.8418, 0.02827, 0.8833, 0.05045, 0.8833, 0.05045, 0.8418, 0.02827, 0.8438, 1.0, 0.875, 1.0, 0.875, 1.0, 0.8438, 1.0, 0.5146, 0.2032, 0.5283, 0.1582, 0.5283, 0.1582, 0.5146, 0.2032, 0.5625, 1.0, 0.5938, 1.0, 0.5938, 1.0, 0.5625, 1.0, 0.75, 0.49, 0.7032, 0.4854, 0.7032, 0.4854, 0.75, 0.49, 0.2812, 1.0, 0.3125, 1.0, 0.3125, 1.0, 0.2812, 1.0, 0.9717, 0.3418, 0.9496, 0.3833, 0.9496, 0.3833, 0.9717, 0.3418, 0.0, 1.0, 0.03125, 1.0, 0.03125, 1.0, 0.0, 1.0, 0.7968, 0.01461, 0.8418, 0.02827, 0.8418, 0.02827, 0.7968, 0.01461, 0.8125, 1.0, 0.8438, 1.0, 0.8438, 1.0, 0.8125, 1.0, 0.51, 0.25, 0.5146, 0.2032, 0.5146, 0.2032, 0.51, 0.25, 0.5312, 1.0, 0.5625, 1.0, 0.5625, 1.0, 0.5312, 1.0, 0.25, 1.0, 0.2812, 1.0, 0.2812, 1.0, 0.25, 1.0, 0.9854, 0.2968, 0.9717, 0.3418, 0.9717, 0.3418, 0.9854, 0.2968, 0.75, 0.01, 0.7968, 0.01461, 0.7968, 0.01461, 0.75, 0.01, 0.7812, 1.0, 0.8125, 1.0, 0.8125, 1.0, 0.7812, 1.0, 0.5146, 0.2968, 0.51, 0.25, 0.51, 0.25, 0.5146, 0.2968, 0.5, 1.0, 0.5312, 1.0, 0.5312, 1.0, 0.5, 1.0, 0.2188, 1.0, 0.25, 1.0, 0.25, 1.0, 0.2188, 1.0, 0.99, 0.25, 0.9854, 0.2968, 0.9854, 0.2968, 0.99, 0.25, 0.7032, 0.01461, 0.75, 0.01, 0.75, 0.01, 0.7032, 0.01461, 0.75, 1.0, 0.7812, 1.0, 0.7812, 1.0, 0.75, 1.0, 0.5283, 0.3418, 0.5146, 0.2968, 0.5146, 0.2968, 0.5283, 0.3418, 0.4688, 1.0, 0.5, 1.0, 0.5, 1.0, 0.4688, 1.0, 0.1875, 1.0, 0.2188, 1.0, 0.2188, 1.0, 0.1875, 1.0, 0.9854, 0.2032, 0.99, 0.25, 0.99, 0.25, 0.9854, 0.2032, 0.6875, 1.0, 0.7188, 1.0, 0.7188, 1.0, 0.6875, 1.0, 0.9688, 1.0, 1.0, 1.0, 1.001, 1.0, 0.9687, 1.0, 0.03125, 1.0, 0.0, 1.0, 0.0, 1.0, 0.03125, 1.0, 0.0, 1.0, 0.03125, 1.0, 0.03125, 1.0, 0.0, 1.0, 0.9375, 1.0, 0.9688, 1.0, 0.9687, 1.0, 0.9375, 1.0, 0.5, 1.0, 0.4688, 1.0, 0.4688, 1.0, 0.5, 1.0, 0.9375, 1.0, 0.9687, 1.0, 0.9687, 1.0, 0.9375, 1.0, 0.9062, 1.0, 0.9375, 1.0, 0.9375, 1.0, 0.9062, 1.0, 0.25, 1.0, 0.2812, 1.0, 0.2812, 1.0, 0.25, 1.0, 0.75, 1.0, 0.7188, 1.0, 0.7188, 1.0, 0.75, 1.0, 0.875, 1.0, 0.9062, 1.0, 0.9062, 1.0, 0.875, 1.0, 0.0625, 1.0, 0.03125, 1.0, 0.03125, 1.0, 0.0625, 1.0, 0.4688, 1.0, 0.5, 1.0, 0.5, 1.0, 0.4688, 1.0, 0.8438, 1.0, 0.875, 1.0, 0.875, 1.0, 0.8437, 1.0, 0.9688, 1.0, 0.9375, 1.0, 0.9375, 1.0, 0.9688, 1.0, 0.2812, 1.0, 0.25, 1.0, 0.25, 1.0, 0.2812, 1.0, 0.8125, 1.0, 0.8438, 1.0, 0.8437, 1.0, 0.8125, 1.0, 0.7188, 1.0, 0.75, 1.0, 0.75, 1.0, 0.7188, 1.0, 0.03125, 1.0, 0.0625, 1.0, 0.0625, 1.0, 0.03125, 1.0, 0.7812, 1.0, 0.8125, 1.0, 0.8125, 1.0, 0.7812, 1.0, 0.5312, 1.0, 0.5, 1.0, 0.5, 1.0, 0.5312, 1.0, 0.9375, 1.0, 0.9688, 1.0, 0.9688, 1.0, 0.9375, 1.0, 0.75, 1.0, 0.7812, 1.0, 0.7812, 1.0, 0.75, 1.0, 0.25, 1.0, 0.2812, 1.0, 0.2812, 1.0, 0.25, 1.0, 0.75, 1.0, 0.7188, 1.0, 0.7188, 1.0, 0.75, 1.0, 0.7188, 1.0, 0.75, 1.0, 0.75, 1.0, 0.7188, 1.0, 0.0625, 1.0, 0.03125, 1.0, 0.03125, 1.0, 0.0625, 1.0, 0.5, 1.0, 0.5312, 1.0, 0.5312, 1.0, 0.5, 1.0, 0.6875, 1.0, 0.7188, 1.0, 0.7188, 1.0, 0.6875, 1.0, 1.0, 1.0, 0.9688, 1.0, 0.9688, 1.0, 1.0, 1.0, 0.3125, 1.0, 0.2812, 1.0, 0.2812, 1.0, 0.3125, 1.0, 0.6562, 1.0, 0.6875, 1.0, 0.6875, 1.0, 0.6563, 1.0, 0.7188, 1.0, 0.75, 1.0, 0.75, 1.0, 0.7188, 1.0, 0.03125, 1.0, 0.0625, 1.0, 0.0625, 1.0, 0.03125, 1.0, 0.625, 1.0, 0.6562, 1.0, 0.6563, 1.0, 0.625, 1.0, 0.5312, 1.0, 0.5, 1.0, 0.5, 1.0, 0.5312, 1.0, 0.2812, 1.0, 0.3125, 1.0, 0.3125, 1.0, 0.2812, 1.0, 0.5938, 1.0, 0.625, 1.0, 0.625, 1.0, 0.5938, 1.0, 0.7812, 1.0, 0.75, 1.0, 0.75, 1.0, 0.7812, 1.0, 0.09375, 1.0, 0.0625, 1.0, 0.0625, 1.0, 0.09375, 1.0, 0.5625, 1.0, 0.5938, 1.0, 0.5938, 1.0, 0.5625, 1.0, 0.5, 1.0, 0.5312, 1.0, 0.5312, 1.0, 0.5, 1.0, 0.9687, 1.0, 1.001, 1.0, 1.001, 1.0, 0.9687, 1.0, 0.5312, 1.0, 0.5625, 1.0, 0.5625, 1.0, 0.5312, 1.0, 0.3125, 1.0, 0.2812, 1.0, 0.2812, 1.0, 0.3125, 1.0, 0.75, 1.0, 0.7812, 1.0, 0.7812, 1.0, 0.75, 1.0, 0.5, 1.0, 0.5312, 1.0, 0.5312, 1.0, 0.5, 1.0, 0.0625, 1.0, 0.09375, 1.0, 0.09375, 1.0, 0.0625, 1.0, 0.5625, 1.0, 0.5312, 1.0, 0.5312, 1.0, 0.5625, 1.0, 0.4688, 1.0, 0.5, 1.0, 0.5, 1.0, 0.4687, 1.0, 0.2812, 1.0, 0.3125, 1.0, 0.3125, 1.0, 0.2812, 1.0, 1.0, 1.0, 0.9688, 1.0, 0.9688, 1.0, 1.0, 1.0, 0.4375, 1.0, 0.4688, 1.0, 0.4687, 1.0, 0.4375, 1.0, 0.7812, 1.0, 0.75, 1.0, 0.75, 1.0, 0.7812, 1.0, 0.09375, 1.0, 0.0625, 1.0, 0.0625, 1.0, 0.09375, 1.0, 0.4062, 1.0, 0.4375, 1.0, 0.4375, 1.0, 0.4062, 1.0, 0.5312, 1.0, 0.5625, 1.0, 0.5625, 1.0, 0.5312, 1.0, 0.3438, 1.0, 0.3125, 1.0, 0.3125, 1.0, 0.3438, 1.0, 0.375, 1.0, 0.4062, 1.0, 0.4062, 1.0, 0.375, 1.0, 0.75, 1.0, 0.7812, 1.0, 0.7812, 1.0, 0.75, 1.0, 0.0625, 1.0, 0.09375, 1.0, 0.09375, 1.0, 0.0625, 1.0, 0.3438, 1.0, 0.375, 1.0, 0.375, 1.0, 0.3437, 1.0, 0.9688, 1.0, 1.0, 1.0, 1.0, 1.0, 0.9688, 1.0, 0.5625, 1.0, 0.5312, 1.0, 0.5312, 1.0, 0.5625, 1.0, 0.3125, 1.0, 0.3438, 1.0, 0.3437, 1.0, 0.3125, 1.0, 0.3125, 1.0, 0.3437, 1.0, 0.3437, 1.0, 0.3125, 1.0, 0.8125, 1.0, 0.7812, 1.0, 0.7812, 1.0, 0.8125, 1.0, 0.2812, 1.0, 0.3125, 1.0, 0.3125, 1.0, 0.2812, 1.0, 0.125, 1.0, 0.09375, 1.0, 0.09375, 1.0, 0.125, 1.0, 0.5312, 1.0, 0.5625, 1.0, 0.5625, 1.0, 0.5312, 1.0, 0.25, 1.0, 0.2812, 1.0, 0.2812, 1.0, 0.25, 1.0, 0.3438, 1.0, 0.3125, 1.0, 0.3125, 1.0, 0.3438, 1.0, 0.7812, 1.0, 0.8125, 1.0, 0.8125, 1.0, 0.7812, 1.0, 0.2188, 1.0, 0.25, 1.0, 0.25, 1.0, 0.2188, 1.0, 0.09375, 1.0, 0.125, 1.0, 0.125, 1.0, 0.09375, 1.0, 0.5938, 1.0, 0.5625, 1.0, 0.5625, 1.0, 0.5938, 1.0, 0.1875, 1.0, 0.2188, 1.0, 0.2188, 1.0, 0.1875, 1.0, 0.3125, 1.0, 0.3438, 1.0, 0.3438, 1.0, 0.3125, 1.0, 0.8125, 1.0, 0.7812, 1.0, 0.7812, 1.0, 0.8125, 1.0, 0.1562, 1.0, 0.1875, 1.0, 0.1875, 1.0, 0.1563, 1.0, 0.125, 1.0, 0.09375, 1.0, 0.09375, 1.0, 0.125, 1.0, 0.5625, 1.0, 0.5938, 1.0, 0.5938, 1.0, 0.5625, 1.0, 0.125, 1.0, 0.1562, 1.0, 0.1563, 1.0, 0.125, 1.0, 0.375, 1.0, 0.3438, 1.0, 0.3438, 1.0, 0.375, 1.0, 0.7812, 1.0, 0.8125, 1.0, 0.8125, 1.0, 0.7812, 1.0, 0.09375, 1.0, 0.125, 1.0, 0.125, 1.0, 0.09375, 1.0, 0.09375, 1.0, 0.125, 1.0, 0.125, 1.0, 0.09375, 1.0, 0.5938, 1.0, 0.5625, 1.0, 0.5625, 1.0, 0.5938, 1.0, 0.0625, 1.0, 0.09375, 1.0, 0.09375, 1.0, 0.0625, 1.0, 0.3437, 1.0, 0.375, 1.0, 0.375, 1.0, 0.3437, 1.0, 0.8438, 1.0, 0.8125, 1.0, 0.8125, 1.0, 0.8438, 1.0, 0.03125, 1.0, 0.0625, 1.0, 0.0625, 1.0, 0.03125, 1.0, 0.1562, 1.0, 0.125, 1.0, 0.125, 1.0, 0.1562, 1.0, 0.5625, 1.0, 0.5938, 1.0, 0.5938, 1.0, 0.5625, 1.0, 0.0, 1.0, 0.03125, 1.0, 0.03125, 1.0, -0.001067, 1.0, 0.375, 1.0, 0.3438, 1.0, 0.3438, 1.0, 0.375, 1.0, 0.9688, 1.0, 1.0, 1.0, 1.0, 1.0, 0.9688, 1.0, 0.9688, 1.0, 1.0, 1.0, 1.0, 1.0, 0.9688, 1.0, 0.9687, 1.0, 1.001, 1.0, 1.0, 1.0, 0.9688, 1.0, 0.9375, 1.0, 0.9688, 1.0, 0.9688, 1.0, 0.9375, 1.0, 0.9375, 1.0, 0.9687, 1.0, 0.9688, 1.0, 0.9375, 1.0, 0.9062, 1.0, 0.9375, 1.0, 0.9375, 1.0, 0.9062, 1.0, 0.9062, 1.0, 0.9375, 1.0, 0.9375, 1.0, 0.9062, 1.0, 0.875, 1.0, 0.9062, 1.0, 0.9062, 1.0, 0.875, 1.0, 0.875, 1.0, 0.9062, 1.0, 0.9062, 1.0, 0.875, 1.0, 0.8438, 1.0, 0.875, 1.0, 0.875, 1.0, 0.8438, 1.0, 0.8437, 1.0, 0.875, 1.0, 0.875, 1.0, 0.8438, 1.0, 0.8125, 1.0, 0.8438, 1.0, 0.8438, 1.0, 0.8125, 1.0, 0.8125, 1.0, 0.8437, 1.0, 0.8438, 1.0, 0.8125, 1.0, 0.7812, 1.0, 0.8125, 1.0, 0.8125, 1.0, 0.7812, 1.0, 0.7812, 1.0, 0.8125, 1.0, 0.8125, 1.0, 0.7812, 1.0, 0.75, 1.0, 0.7812, 1.0, 0.7812, 1.0, 0.75, 1.0, 0.75, 1.0, 0.7812, 1.0, 0.7812, 1.0, 0.75, 1.0, 0.7188, 1.0, 0.75, 1.0, 0.75, 1.0, 0.7188, 1.0, 0.7188, 1.0, 0.75, 1.0, 0.75, 1.0, 0.7188, 1.0, 0.6875, 1.0, 0.7188, 1.0, 0.7188, 1.0, 0.6875, 1.0, 0.6875, 1.0, 0.7188, 1.0, 0.7188, 1.0, 0.6875, 1.0, 0.6562, 1.0, 0.6875, 1.0, 0.6875, 1.0, 0.6562, 1.0, 0.6563, 1.0, 0.6875, 1.0, 0.6875, 1.0, 0.6562, 1.0, 0.625, 1.0, 0.6562, 1.0, 0.6562, 1.0, 0.625, 1.0, 0.625, 1.0, 0.6563, 1.0, 0.6562, 1.0, 0.625, 1.0, 0.5938, 1.0, 0.625, 1.0, 0.625, 1.0, 0.5938, 1.0, 0.5938, 1.0, 0.625, 1.0, 0.625, 1.0, 0.5938, 1.0, 0.5625, 1.0, 0.5938, 1.0, 0.5938, 1.0, 0.5625, 1.0, 0.5625, 1.0, 0.5938, 1.0, 0.5938, 1.0, 0.5625, 1.0, 0.5312, 1.0, 0.5625, 1.0, 0.5625, 1.0, 0.5312, 1.0, 0.5312, 1.0, 0.5625, 1.0, 0.5625, 1.0, 0.5312, 1.0, 0.5, 1.0, 0.5312, 1.0, 0.5312, 1.0, 0.5, 1.0, 0.5, 1.0, 0.5312, 1.0, 0.5312, 1.0, 0.5, 1.0, 0.4688, 1.0, 0.5, 1.0, 0.5, 1.0, 0.4688, 1.0, 0.4687, 1.0, 0.5, 1.0, 0.5, 1.0, 0.4688, 1.0, 0.4375, 1.0, 0.4688, 1.0, 0.4688, 1.0, 0.4375, 1.0, 0.4375, 1.0, 0.4687, 1.0, 0.4688, 1.0, 0.4375, 1.0, 0.4062, 1.0, 0.4375, 1.0, 0.4375, 1.0, 0.4062, 1.0, 0.4062, 1.0, 0.4375, 1.0, 0.4375, 1.0, 0.4062, 1.0, 0.375, 1.0, 0.4063, 1.0, 0.4062, 1.0, 0.375, 1.0, 0.375, 1.0, 0.4062, 1.0, 0.4062, 1.0, 0.375, 1.0, 0.3438, 1.0, 0.375, 1.0, 0.375, 1.0, 0.3438, 1.0, 0.3437, 1.0, 0.375, 1.0, 0.375, 1.0, 0.3438, 1.0, 0.3125, 1.0, 0.3438, 1.0, 0.3438, 1.0, 0.3125, 1.0, 0.3125, 1.0, 0.3437, 1.0, 0.3438, 1.0, 0.3125, 1.0, 0.2812, 1.0, 0.3125, 1.0, 0.3125, 1.0, 0.2812, 1.0, 0.2812, 1.0, 0.3125, 1.0, 0.3125, 1.0, 0.2812, 1.0, 0.25, 1.0, 0.2812, 1.0, 0.2812, 1.0, 0.25, 1.0, 0.25, 1.0, 0.2812, 1.0, 0.2812, 1.0, 0.25, 1.0, 0.2188, 1.0, 0.25, 1.0, 0.25, 1.0, 0.2188, 1.0, 0.2188, 1.0, 0.25, 1.0, 0.25, 1.0, 0.2188, 1.0, 0.1875, 1.0, 0.2188, 1.0, 0.2188, 1.0, 0.1875, 1.0, 0.1875, 1.0, 0.2188, 1.0, 0.2188, 1.0, 0.1875, 1.0, 0.1562, 1.0, 0.1875, 1.0, 0.1875, 1.0, 0.1562, 1.0, 0.1563, 1.0, 0.1875, 1.0, 0.1875, 1.0, 0.1562, 1.0, 0.125, 1.0, 0.1563, 1.0, 0.1562, 1.0, 0.125, 1.0, 0.125, 1.0, 0.1563, 1.0, 0.1562, 1.0, 0.125, 1.0, 0.09375, 1.0, 0.125, 1.0, 0.125, 1.0, 0.09375, 1.0, 0.09375, 1.0, 0.125, 1.0, 0.125, 1.0, 0.09375, 1.0, 0.0625, 1.0, 0.09375, 1.0, 0.09375, 1.0, 0.0625, 1.0, 0.0625, 1.0, 0.09375, 1.0, 0.09375, 1.0, 0.0625, 1.0, 0.03125, 1.0, 0.0625, 1.0, 0.0625, 1.0, 0.03125, 1.0, 0.03125, 1.0, 0.0625, 1.0, 0.0625, 1.0, 0.03125, 1.0, 0.0, 1.0, 0.03125, 1.0, 0.03125, 1.0, 0.0, 1.0, -0.001067, 1.0, 0.03125, 1.0, 0.03125, 1.0, 0.0, 1.0, 0.2812, 1.0, 0.25, 1.0, 0.25, 1.0, 0.2812, 1.0, 0.9688, 1.0, 0.9375, 1.0, 0.9375, 1.0, 0.9688, 1.0, 0.4687, 1.0, 0.5, 1.0, 0.5, 1.0, 0.4687, 1.0, -0.001067, 1.0, 0.03125, 1.0, 0.03125, 1.0, -0.001067, 1.0, 0.7188, 1.0, 0.6875, 1.0, 0.6875, 1.0, 0.7188, 1.0, 0.03125, 1.0, 0.0, 1.0, 0.0, 1.0, 0.03125, 1.0, 0.2188, 1.0, 0.25, 1.0, 0.25, 1.0, 0.2188, 1.0, 0.9062, 1.0, 0.9375, 1.0, 0.9375, 1.0, 0.9062, 1.0, 0.5, 1.0, 0.4688, 1.0, 0.4688, 1.0, 0.5, 1.0, 0.6875, 1.0, 0.7188, 1.0, 0.7188, 1.0, 0.6875, 1.0, 0.25, 1.0, 0.2188, 1.0, 0.2188, 1.0, 0.25, 1.0, 0.9375, 1.0, 0.9062, 1.0, 0.9062, 1.0, 0.9375, 1.0, 0.4375, 1.0, 0.4688, 1.0, 0.4688, 1.0, 0.4375, 1.0, 0.7188, 1.0, 0.6875, 1.0, 0.6875, 1.0, 0.7188, 1.0, 0.2188, 1.0, 0.25, 1.0, 0.25, 1.0, 0.2188, 1.0, 0.9062, 1.0, 0.9375, 1.0, 0.9375, 1.0, 0.9062, 1.0, 0.4688, 1.0, 0.4375, 1.0, 0.4375, 1.0, 0.4688, 1.0, 0.6562, 1.0, 0.6875, 1.0, 0.6875, 1.0, 0.6562, 1.0, 0.25, 1.0, 0.2188, 1.0, 0.2188, 1.0, 0.25, 1.0, 0.9375, 1.0, 0.9062, 1.0, 0.9062, 1.0, 0.9375, 1.0, 0.4375, 1.0, 0.4687, 1.0, 0.4687, 1.0, 0.4375, 1.0, 0.6875, 1.0, 0.6562, 1.0, 0.6562, 1.0, 0.6875, 1.0, 0.1875, 1.0, 0.2188, 1.0, 0.2188, 1.0, 0.1875, 1.0, 0.875, 1.0, 0.9062, 1.0, 0.9062, 1.0, 0.875, 1.0, 0.4688, 1.0, 0.4375, 1.0, 0.4375, 1.0, 0.4688, 1.0, 0.6563, 1.0, 0.6875, 1.0, 0.6875, 1.0, 0.6563, 1.0, 0.2188, 1.0, 0.1875, 1.0, 0.1875, 1.0, 0.2188, 1.0, 0.9062, 1.0, 0.875, 1.0, 0.875, 1.0, 0.9062, 1.0, 0.4062, 1.0, 0.4375, 1.0, 0.4375, 1.0, 0.4062, 1.0, 0.6875, 1.0, 0.6562, 1.0, 0.6562, 1.0, 0.6875, 1.0, 0.1875, 1.0, 0.2188, 1.0, 0.2188, 1.0, 0.1875, 1.0, 0.875, 1.0, 0.9062, 1.0, 0.9062, 1.0, 0.875, 1.0, 0.4375, 1.0, 0.4062, 1.0, 0.4062, 1.0, 0.4375, 1.0, 0.625, 1.0, 0.6562, 1.0, 0.6562, 1.0, 0.625, 1.0, 0.2188, 1.0, 0.1875, 1.0, 0.1875, 1.0, 0.2188, 1.0, 0.9062, 1.0, 0.875, 1.0, 0.875, 1.0, 0.9062, 1.0, 0.4062, 1.0, 0.4375, 1.0, 0.4375, 1.0, 0.4062, 1.0, 0.6562, 1.0, 0.625, 1.0, 0.625, 1.0, 0.6562, 1.0, 0.1562, 1.0, 0.1875, 1.0, 0.1875, 1.0, 0.1562, 1.0, 0.8438, 1.0, 0.875, 1.0, 0.875, 1.0, 0.8438, 1.0, 0.4375, 1.0, 0.4062, 1.0, 0.4062, 1.0, 0.4375, 1.0, 0.625, 1.0, 0.6563, 1.0, 0.6563, 1.0, 0.625, 1.0, 0.1875, 1.0, 0.1562, 1.0, 0.1562, 1.0, 0.1875, 1.0, 0.875, 1.0, 0.8438, 1.0, 0.8438, 1.0, 0.875, 1.0, 0.375, 1.0, 0.4063, 1.0, 0.4063, 1.0, 0.375, 1.0, 0.6562, 1.0, 0.625, 1.0, 0.625, 1.0, 0.6562, 1.0, 0.1563, 1.0, 0.1875, 1.0, 0.1875, 1.0, 0.1563, 1.0, 0.8437, 1.0, 0.875, 1.0, 0.875, 1.0, 0.8437, 1.0, 0.4062, 1.0, 0.375, 1.0, 0.375, 1.0, 0.4062, 1.0, 0.5938, 1.0, 0.625, 1.0, 0.625, 1.0, 0.5938, 1.0, 0.1875, 1.0, 0.1562, 1.0, 0.1562, 1.0, 0.1875, 1.0, 0.875, 1.0, 0.8438, 1.0, 0.8438, 1.0, 0.875, 1.0, 0.375, 1.0, 0.4062, 1.0, 0.4062, 1.0, 0.375, 1.0, 0.625, 1.0, 0.5938, 1.0, 0.5938, 1.0, 0.625, 1.0, 0.125, 1.0, 0.1563, 1.0, 0.1563, 1.0, 0.125, 1.0, 0.8125, 1.0, 0.8438, 1.0, 0.8438, 1.0, 0.8125, 1.0, 0.4062, 1.0, 0.375, 1.0, 0.375, 1.0, 0.4062, 1.0, 0.5938, 1.0, 0.625, 1.0, 0.625, 1.0, 0.5938, 1.0, 0.1562, 1.0, 0.125, 1.0, 0.125, 1.0, 0.1562, 1.0, 0.8438, 1.0, 0.8125, 1.0, 0.8125, 1.0, 0.8438, 1.0, 0.3438, 1.0, 0.375, 1.0, 0.375, 1.0, 0.3438, 1.0, 0.625, 1.0, 0.5938, 1.0, 0.5938, 1.0, 0.625, 1.0, 0.125, 1.0, 0.1563, 1.0, 0.1563, 1.0, 0.125, 1.0, 0.8125, 1.0, 0.8437, 1.0, 0.8437, 1.0, 0.8125, 1.0])
me_cylinder_003.materials.append(mat_metal_base)
me_cylinder_003.materials.append(mat_accent_color)
me_cylinder_003.update()

# ---- objects
ob_cylinder = bpy.data.objects.new('Cylinder', me_cylinder_002)
ob_cylinder_001 = bpy.data.objects.new('Cylinder.001', me_cylinder_003)

# ---- transforms, parenting, visibility, modifiers, constraints
ob_cylinder.location = (0.0, 0.0, 0.0)
_m = ob_cylinder.modifiers.new('Auto Smooth', 'NODES')
_m.node_group = ng_auto_smooth
_gi = [s.identifier for s in ng_auto_smooth.interface.items_tree if s.item_type == 'SOCKET' and s.in_out == 'INPUT']
_m[_gi[1]] = 0.5236  # Angle
ob_cylinder_001.location = (0.0, 0.0, 0.0)

# ---- collection membership
col_collection.objects.link(ob_cylinder)
col_collection.objects.link(ob_cylinder_001)

# ---- scene / render settings (as saved in the file)
scene.frame_start = 1; scene.frame_end = 250; scene.frame_set(1)
scene.render.engine = 'BLENDER_EEVEE_NEXT'
scene.cycles.sampling_pattern = 'TABULATED_SOBOL'
scene.view_settings.view_transform = 'Filmic'
bpy.context.view_layer.update()

# ---- added for rendering (the .blend has no active camera and no usable light): camera, sun
cam_auto = bpy.data.cameras.new('AutoCamera')
cam_auto.lens = 50.0
cam_auto.sensor_width = 36.0
cam_auto.clip_end = 1000.0
ob_auto_camera = bpy.data.objects.new('AutoCamera', cam_auto)
scene.collection.objects.link(ob_auto_camera)
ob_auto_camera.location = (3.83726, -4.60471, 3.87835)
ob_auto_camera.rotation_euler = (1.09748, -7.21219e-08, 0.694738)
scene.camera = ob_auto_camera
light_auto_sun = bpy.data.lights.new('AutoSun', 'SUN')
light_auto_sun.energy = 3.0
light_auto_sun.angle = 0.0523599
ob_auto_sun = bpy.data.objects.new('AutoSun', light_auto_sun)
scene.collection.objects.link(ob_auto_sun)
ob_auto_sun.rotation_euler = (0.872665, 0.174533, 0.523599)
bpy.context.view_layer.update()

